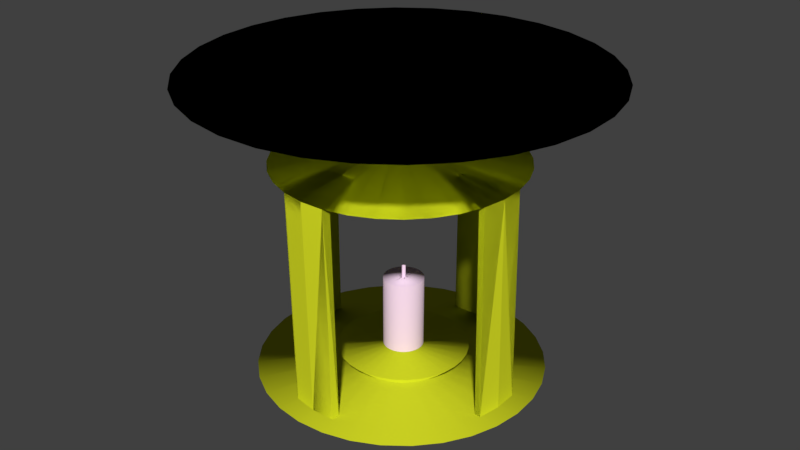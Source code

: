 # Source: ceilinglamp.blend  (saved by Blender 2.77.0; exported with 4.5.12 LTS)
import bpy
from mathutils import Matrix  # noqa: F401  (used for matrix-valued properties, if any)

bpy.ops.wm.read_factory_settings(use_empty=True)
scene = bpy.context.scene
scene.name = 'Scene'

# ---- collections
col_collection_1 = bpy.data.collections.new('Collection 1'); scene.collection.children.link(col_collection_1)

# ---- materials (node trees are filled in below, after node groups)
mat_wood = bpy.data.materials.new('wood')
mat_wood.alpha_threshold = 0.0
mat_wood.use_transparent_shadow = False
mat_wood.diffuse_color = (0.02539, 0.01636, 0.0, 1.0)
mat_wood.roughness = 0.5
mat_wood.specular_intensity = 0.1
mat_gold = bpy.data.materials.new('gold')
mat_gold.alpha_threshold = 0.0
mat_gold.use_transparent_shadow = False
mat_gold.diffuse_color = (0.7461, 0.8, 0.02076, 1.0)
mat_gold.roughness = 0.5
mat_gold.specular_intensity = 0.9
mat_candle = bpy.data.materials.new('candle')
mat_candle.alpha_threshold = 0.0
mat_candle.use_transparent_shadow = False
mat_candle.diffuse_color = (0.9699, 0.7206, 0.9227, 1.0)
mat_candle.roughness = 0.5

# ---- material node trees

# ---- world
world_world = bpy.data.worlds.new('World'); scene.world = world_world
world_world.color = (0.05088, 0.05088, 0.05088)
world_world.use_sun_shadow = False
world_world.sun_shadow_jitter_overblur = 0.0
world_world.cycles.sampling_method = 'MANUAL'

# ---- meshes
me_cylinder = bpy.data.meshes.new('Cylinder')
me_cylinder.from_pydata([(-0.6763, 0.8418, -1.0), (-0.4979, 0.923, -1.0), (-0.307, 0.9679, -1.0), (-0.1111, 0.9746, -1.0), (0.08236, 0.9431, -1.0), (0.266, 0.8743, -1.0), (0.4326, 0.7711, -1.0), (0.5759, 0.6374, -1.0), (0.7716, 0.2998, -1.0), (0.8165, 0.109, -1.0), (0.8233, -0.08692, -1.0), (0.7917, -0.2804, -1.0), (0.723, -0.464, -1.0), (0.6198, -0.6306, -1.0), (0.486, -0.774, -1.0), (0.3269, -0.8884, -1.0), (0.1485, -0.9697, -1.0), (-0.04238, -1.015, -1.0), (-0.2383, -1.021, -1.0), (-0.4318, -0.9897, -1.0), (-0.6154, -0.921, -1.0), (-0.782, -0.8178, -1.0), (-0.9253, -0.684, -1.0), (-1.121, -0.3465, -1.0), (-1.166, -0.1557, -1.0), (-1.173, 0.04026, -1.0), (-1.141, 0.2337, -1.0), (-1.072, 0.4173, -1.0), (-0.9692, 0.584, -1.0), (-0.8354, 0.7273, -1.0), (-3.821, 6.266, -1.249), (-2.524, 6.857, -1.249), (-1.137, 7.183, -1.249), (0.2876, 7.232, -1.249), (1.694, 7.003, -1.249), (3.029, 6.503, -1.249), (4.241, 5.753, -1.249), (5.283, 4.78, -1.249), (6.706, 2.326, -1.249), (7.032, 0.9387, -1.249), (7.081, -0.4857, -1.249), (6.851, -1.892, -1.249), (6.352, -3.227, -1.249), (5.601, -4.439, -1.249), (4.629, -5.481, -1.249), (3.472, -6.313, -1.249), (2.175, -6.904, -1.249), (0.7873, -7.23, -1.249), (-0.637, -7.279, -1.249), (-2.044, -7.049, -1.249), (-3.378, -6.55, -1.249), (-4.59, -5.799, -1.249), (-5.632, -4.827, -1.249), (-7.055, -2.373, -1.249), (-7.381, -0.9854, -1.249), (-7.43, 0.439, -1.249), (-7.201, 1.846, -1.249), (-6.701, 3.18, -1.249), (-5.951, 4.392, -1.249), (-4.978, 5.434, -1.249), (0.9382, -1.556, 0.9645), (1.224, -1.335, 0.9647), (1.462, -1.062, 0.965), (1.641, -0.7481, 0.9653), (1.756, -0.4052, 0.9657), (1.802, -0.04642, 0.9661), (1.777, 0.3144, 0.9665), (1.682, 0.6633, 0.9669), (1.521, 0.987, 0.9673), (1.3, 1.273, 0.9677), (1.027, 1.51, 0.968), (0.7128, 1.69, 0.9683), (0.3699, 1.805, 0.9685), (0.01115, 1.851, 0.9687), (-0.3496, 1.826, 0.9687), (-0.6986, 1.731, 0.9687), (-1.022, 1.57, 0.9686), (-1.308, 1.348, 0.9684), (-1.546, 1.076, 0.9681), (-1.725, 0.7616, 0.9678), (-1.84, 0.4187, 0.9675), (-1.886, 0.06, 0.9671), (-1.861, -0.3008, 0.9666), (-1.766, -0.6497, 0.9662), (-1.605, -0.9735, 0.9658), (-1.384, -1.26, 0.9654), (-1.111, -1.497, 0.9651), (-0.7969, -1.677, 0.9648), (-0.454, -1.791, 0.9646), (-0.09529, -1.837, 0.9645), (0.2655, -1.812, 0.9644), (0.6145, -1.717, 0.9644), (1.205, -1.98, 0.868), (1.569, -1.698, 0.8682), (1.871, -1.351, 0.8685), (2.1, -0.9515, 0.8689), (2.246, -0.515, 0.8694), (2.305, -0.05841, 0.8699), (2.273, 0.4008, 0.8704), (2.152, 0.845, 0.871), (1.947, 1.257, 0.8715), (1.665, 1.621, 0.872), (1.318, 1.923, 0.8724), (0.9182, 2.152, 0.8728), (0.4818, 2.298, 0.873), (0.02516, 2.356, 0.8732), (-0.4341, 2.325, 0.8733), (-0.8782, 2.204, 0.8732), (-1.29, 1.999, 0.8731), (-1.654, 1.717, 0.8729), (-1.957, 1.37, 0.8725), (-2.185, 0.9701, 0.8721), (-2.331, 0.5336, 0.8717), (-2.39, 0.07705, 0.8711), (-2.358, -0.3822, 0.8706), (-2.237, -0.8263, 0.8701), (-2.032, -1.238, 0.8696), (-1.75, -1.602, 0.8691), (-1.403, -1.905, 0.8686), (-1.003, -2.133, 0.8683), (-0.5669, -2.28, 0.868), (-0.1103, -2.338, 0.8678), (0.3489, -2.306, 0.8678), (0.7931, -2.185, 0.8678), (0.3402, -0.6008, 0.8568), (0.452, -0.5143, 0.8569), (0.5447, -0.4078, 0.857), (0.6148, -0.2852, 0.8571), (0.6597, -0.1512, 0.8573), (0.6776, -0.01112, 0.8574), (0.6678, 0.1298, 0.8576), (0.6308, 0.2661, 0.8577), (0.5678, 0.3925, 0.8579), (0.4814, 0.5043, 0.858), (0.3748, 0.597, 0.8582), (0.2522, 0.6671, 0.8583), (0.1183, 0.712, 0.8584), (-0.02186, 0.7299, 0.8584), (-0.1628, 0.7201, 0.8584), (-0.2991, 0.6831, 0.8584), (-0.4255, 0.6201, 0.8584), (-0.5373, 0.5337, 0.8583), (-0.63, 0.4271, 0.8582), (-0.7001, 0.3045, 0.8581), (-0.745, 0.1706, 0.8579), (-0.7629, 0.03044, 0.8578), (-0.7531, -0.1105, 0.8576), (-0.7161, -0.2468, 0.8575), (-0.6531, -0.3732, 0.8573), (-0.5667, -0.485, 0.8572), (-0.4601, -0.5777, 0.857), (-0.3375, -0.6478, 0.8569), (-0.2036, -0.6927, 0.8568), (-0.06344, -0.7106, 0.8568), (0.07748, -0.7008, 0.8568), (0.2138, -0.6637, 0.8568), (0.3373, -0.5862, 0.3038), (0.449, -0.4998, 0.3038), (0.5418, -0.3932, 0.3039), (0.6119, -0.2706, 0.3041), (0.6568, -0.1367, 0.3042), (0.6747, 0.003466, 0.3044), (0.6649, 0.1444, 0.3045), (0.6278, 0.2807, 0.3047), (0.5649, 0.4071, 0.3049), (0.4784, 0.5189, 0.305), (0.3719, 0.6116, 0.3051), (0.2493, 0.6817, 0.3053), (0.1153, 0.7266, 0.3053), (-0.02479, 0.7445, 0.3054), (-0.1657, 0.7347, 0.3054), (-0.302, 0.6976, 0.3054), (-0.4285, 0.6347, 0.3054), (-0.5402, 0.5483, 0.3053), (-0.6329, 0.4417, 0.3052), (-0.7031, 0.3191, 0.3051), (-0.748, 0.1851, 0.3049), (-0.7659, 0.04503, 0.3048), (-0.7561, -0.09589, 0.3046), (-0.719, -0.2322, 0.3044), (-0.656, -0.3586, 0.3043), (-0.5696, -0.4704, 0.3041), (-0.463, -0.5631, 0.304), (-0.3404, -0.6332, 0.3039), (-0.2065, -0.6781, 0.3038), (-0.06637, -0.696, 0.3037), (0.07455, -0.6862, 0.3037), (0.2109, -0.6491, 0.3037), (-0.1258, 0.1521, 0.3047), (-0.1492, 0.134, 0.3047), (-0.1686, 0.1117, 0.3047), (-0.1833, 0.08601, 0.3047), (-0.1927, 0.05795, 0.3046), (-0.1964, 0.0286, 0.3046), (-0.1944, -0.0009135, 0.3046), (-0.1866, -0.02946, 0.3045), (-0.1734, -0.05595, 0.3045), (-0.1553, -0.07935, 0.3045), (-0.133, -0.09877, 0.3044), (-0.1073, -0.1135, 0.3044), (-0.07928, -0.1229, 0.3044), (-0.04993, -0.1266, 0.3044), (-0.02042, -0.1246, 0.3044), (0.008132, -0.1168, 0.3044), (0.03462, -0.1036, 0.3044), (0.05802, -0.08551, 0.3044), (0.07744, -0.06319, 0.3044), (0.09214, -0.03751, 0.3045), (0.1015, -0.009453, 0.3045), (0.1053, 0.0199, 0.3045), (0.1032, 0.04941, 0.3046), (0.09547, 0.07796, 0.3046), (0.08228, 0.1044, 0.3046), (0.06418, 0.1279, 0.3047), (0.04186, 0.1473, 0.3047), (0.01618, 0.162, 0.3047), (-0.01188, 0.1714, 0.3047), (-0.04123, 0.1751, 0.3047), (-0.07074, 0.1731, 0.3047), (-0.09929, 0.1653, 0.3047), (-0.08234, 0.08286, 0.3046), (-0.09307, 0.07456, 0.3046), (-0.102, 0.06433, 0.3046), (-0.1087, 0.05256, 0.3046), (-0.113, 0.0397, 0.3046), (-0.1147, 0.02625, 0.3046), (-0.1138, 0.01272, 0.3046), (-0.1102, -0.0003704, 0.3046), (-0.1042, -0.01251, 0.3045), (-0.09589, -0.02324, 0.3045), (-0.08566, -0.03214, 0.3045), (-0.07389, -0.03888, 0.3045), (-0.06103, -0.04319, 0.3045), (-0.04758, -0.0449, 0.3045), (-0.03405, -0.04396, 0.3045), (-0.02096, -0.0404, 0.3045), (-0.00882, -0.03436, 0.3045), (0.001908, -0.02606, 0.3045), (0.01081, -0.01583, 0.3045), (0.01755, -0.004058, 0.3045), (0.02186, 0.008802, 0.3045), (0.02357, 0.02225, 0.3045), (0.02263, 0.03578, 0.3046), (0.01907, 0.04887, 0.3046), (0.01303, 0.06101, 0.3046), (0.00473, 0.07174, 0.3046), (-0.005501, 0.08064, 0.3046), (-0.01727, 0.08738, 0.3046), (-0.03013, 0.09169, 0.3046), (-0.04359, 0.0934, 0.3046), (-0.05712, 0.09247, 0.3046), (-0.0702, 0.0889, 0.3046), (-0.08285, 0.0854, 0.2083), (-0.09358, 0.0771, 0.2083), (-0.1025, 0.06687, 0.2083), (-0.1092, 0.0551, 0.2083), (-0.1135, 0.04224, 0.2083), (-0.1152, 0.02879, 0.2083), (-0.1143, 0.01526, 0.2082), (-0.1107, 0.00217, 0.2082), (-0.1047, -0.009971, 0.2082), (-0.0964, -0.0207, 0.2082), (-0.08617, -0.0296, 0.2082), (-0.0744, -0.03634, 0.2082), (-0.06154, -0.04065, 0.2082), (-0.04809, -0.04236, 0.2082), (-0.03456, -0.04142, 0.2082), (-0.02147, -0.03786, 0.2082), (-0.009331, -0.03182, 0.2082), (0.001397, -0.02352, 0.2082), (0.0103, -0.01329, 0.2082), (0.01703, -0.001517, 0.2082), (0.02134, 0.01134, 0.2082), (0.02306, 0.0248, 0.2082), (0.02212, 0.03833, 0.2082), (0.01856, 0.05141, 0.2083), (0.01252, 0.06355, 0.2083), (0.004219, 0.07428, 0.2083), (-0.006012, 0.08318, 0.2083), (-0.01778, 0.08992, 0.2083), (-0.03064, 0.09423, 0.2083), (-0.0441, 0.09594, 0.2083), (-0.05763, 0.09501, 0.2083), (-0.07071, 0.09144, 0.2083), (0.3269, -0.8884, -1.0), (0.486, -0.774, -1.0), (0.6198, -0.6306, -1.0), (0.723, -0.464, -1.0), (0.7917, -0.2804, -1.0), (0.8233, -0.08692, -1.0), (0.8165, 0.109, -1.0), (0.7716, 0.2998, -1.0), (0.6904, 0.4782, -1.0), (0.5759, 0.6374, -1.0), (0.4326, 0.7711, -1.0), (0.266, 0.8743, -1.0), (0.08236, 0.9431, -1.0), (-0.1111, 0.9746, -1.0), (-0.307, 0.9679, -1.0), (-0.4979, 0.923, -1.0), (-0.6763, 0.8418, -1.0), (-0.8354, 0.7273, -1.0), (-0.9692, 0.584, -1.0), (-1.072, 0.4173, -1.0), (-1.141, 0.2337, -1.0), (-1.173, 0.04026, -1.0), (-1.166, -0.1557, -1.0), (-1.121, -0.3465, -1.0), (-1.04, -0.5249, -1.0), (-0.9253, -0.684, -1.0), (-0.782, -0.8178, -1.0), (-0.6154, -0.921, -1.0), (-0.4318, -0.9897, -1.0), (-0.2383, -1.021, -1.0), (-0.04238, -1.015, -1.0), (0.1485, -0.9697, -1.0), (3.472, -6.313, -1.249), (4.629, -5.481, -1.249), (5.601, -4.439, -1.249), (6.352, -3.227, -1.249), (6.851, -1.892, -1.249), (7.081, -0.4857, -1.249), (7.032, 0.9387, -1.249), (6.706, 2.326, -1.249), (6.115, 3.623, -1.249), (5.283, 4.78, -1.249), (4.241, 5.753, -1.249), (3.029, 6.503, -1.249), (1.694, 7.003, -1.249), (0.2876, 7.232, -1.249), (-1.137, 7.183, -1.249), (-2.524, 6.857, -1.249), (-3.821, 6.266, -1.249), (-4.978, 5.434, -1.249), (-5.951, 4.392, -1.249), (-6.701, 3.18, -1.249), (-7.201, 1.846, -1.249), (-7.43, 0.439, -1.249), (-7.381, -0.9854, -1.249), (-7.055, -2.373, -1.249), (-6.464, -3.67, -1.249), (-5.632, -4.827, -1.249), (-4.59, -5.799, -1.249), (-3.378, -6.55, -1.249), (-2.044, -7.049, -1.249), (-0.637, -7.279, -1.249), (0.7874, -7.23, -1.249), (2.175, -6.904, -1.249), (-0.6133, 0.7334, -0.7444), (-0.4618, 0.8024, -0.7444), (-0.2998, 0.8405, -0.7444), (-0.1335, 0.8462, -0.7444), (0.03078, 0.8194, -0.7444), (0.1866, 0.7611, -0.7444), (0.3281, 0.6735, -0.7444), (0.4498, 0.5599, -0.7444), (0.6159, 0.2734, -0.7444), (0.654, 0.1114, -0.7444), (0.6598, -0.05496, -0.7444), (0.6329, -0.2192, -0.7444), (0.5746, -0.3751, -0.7444), (0.487, -0.5166, -0.7444), (0.3734, -0.6382, -0.7444), (0.2383, -0.7354, -0.7444), (0.08688, -0.8044, -0.7444), (-0.07512, -0.8424, -0.7444), (-0.2414, -0.8482, -0.7444), (-0.4057, -0.8214, -0.7444), (-0.5615, -0.763, -0.7444), (-0.703, -0.6754, -0.7444), (-0.8247, -0.5619, -0.7444), (-0.9908, -0.2753, -0.7444), (-1.029, -0.1133, -0.7444), (-1.035, 0.05301, -0.7444), (-1.008, 0.2173, -0.7444), (-0.9495, 0.3731, -0.7444), (-0.8619, 0.5146, -0.7444), (-0.7484, 0.6363, -0.7444), (0.2383, -0.7354, -0.7444), (0.3734, -0.6382, -0.7444), (0.487, -0.5166, -0.7444), (0.5746, -0.3751, -0.7444), (0.6329, -0.2192, -0.7444), (0.6598, -0.05496, -0.7444), (0.654, 0.1114, -0.7444), (0.6159, 0.2734, -0.7444), (0.547, 0.4248, -0.7444), (0.4498, 0.5599, -0.7444), (0.3281, 0.6735, -0.7444), (0.1866, 0.7611, -0.7444), (0.03078, 0.8194, -0.7444), (-0.1335, 0.8462, -0.7444), (-0.2998, 0.8405, -0.7444), (-0.4618, 0.8024, -0.7444), (-0.6133, 0.7334, -0.7444), (-0.7484, 0.6363, -0.7444), (-0.8619, 0.5146, -0.7444), (-0.9495, 0.3731, -0.7444), (-1.008, 0.2173, -0.7444), (-1.035, 0.05301, -0.7444), (-1.029, -0.1133, -0.7444), (-0.9908, -0.2753, -0.7444), (-0.9219, -0.4268, -0.7444), (-0.8247, -0.5619, -0.7444), (-0.703, -0.6754, -0.7444), (-0.5615, -0.763, -0.7444), (-0.4057, -0.8214, -0.7444), (-0.2414, -0.8482, -0.7444), (-0.07512, -0.8424, -0.7444), (0.08688, -0.8044, -0.7444), (-2.406, 3.826, -0.6124), (-1.619, 4.185, -0.6124), (-0.7777, 4.383, -0.6124), (0.08645, 4.412, -0.6124), (0.9398, 4.273, -0.6124), (1.75, 3.97, -0.6124), (2.485, 3.515, -0.6124), (3.117, 2.925, -0.6124), (3.98, 1.436, -0.6124), (4.178, 0.5942, -0.6124), (4.208, -0.2699, -0.6124), (4.068, -1.123, -0.6124), (3.765, -1.933, -0.6124), (3.31, -2.668, -0.6124), (2.72, -3.3, -0.6124), (2.018, -3.805, -0.6124), (1.231, -4.164, -0.6124), (0.3896, -4.361, -0.6124), (-0.4745, -4.391, -0.6124), (-1.328, -4.252, -0.6124), (-2.138, -3.949, -0.6124), (-2.873, -3.494, -0.6124), (-3.505, -2.904, -0.6124), (-4.368, -1.415, -0.6124), (-4.566, -0.5731, -0.6124), (-4.596, 0.2911, -0.6124), (-4.457, 1.144, -0.6124), (-4.153, 1.954, -0.6124), (-3.698, 2.689, -0.6124), (-3.108, 3.321, -0.6124), (2.018, -3.805, -0.6124), (2.72, -3.3, -0.6124), (3.31, -2.668, -0.6124), (3.765, -1.933, -0.6124), (4.068, -1.123, -0.6124), (4.208, -0.2699, -0.6124), (4.178, 0.5942, -0.6124), (3.98, 1.436, -0.6124), (3.622, 2.223, -0.6124), (3.117, 2.925, -0.6124), (2.485, 3.515, -0.6124), (1.75, 3.97, -0.6124), (0.9398, 4.273, -0.6124), (0.08645, 4.412, -0.6124), (-0.7777, 4.383, -0.6124), (-1.619, 4.185, -0.6124), (-2.406, 3.826, -0.6124), (-3.108, 3.321, -0.6124), (-3.698, 2.689, -0.6124), (-4.153, 1.954, -0.6124), (-4.457, 1.144, -0.6124), (-4.596, 0.2911, -0.6124), (-4.566, -0.5731, -0.6124), (-4.368, -1.415, -0.6124), (-4.01, -2.202, -0.6124), (-3.505, -2.904, -0.6124), (-2.873, -3.494, -0.6124), (-2.138, -3.949, -0.6124), (-1.328, -4.252, -0.6124), (-0.4745, -4.391, -0.6124), (0.3896, -4.361, -0.6124), (1.231, -4.164, -0.6124), (0.3896, -4.361, -0.6124), (-1.328, -4.252, -0.6124), (-1.328, -4.252, -0.6124), (0.3896, -4.361, -0.6124), (0.4779, -4.31, 1.017), (-0.3862, -4.34, 1.017), (-1.24, -4.201, 1.017), (-1.24, -4.201, 1.017), (-0.3862, -4.34, 1.017), (0.478, -4.31, 1.017), (4.268, 0.6514, 1.013), (4.298, -0.2127, 1.013), (4.159, -1.066, 1.013), (4.159, -1.066, 1.013), (4.298, -0.2127, 1.013), (4.268, 0.6514, 1.013), (-0.7777, 4.383, 1.017), (0.08645, 4.412, 1.017), (0.9398, 4.273, 1.017), (0.9398, 4.273, 1.017), (0.08645, 4.412, 1.017), (-0.7777, 4.383, 1.017), (-4.566, -0.5731, 1.01), (-4.596, 0.2911, 1.01), (-4.457, 1.144, 1.01), (-4.457, 1.144, 1.01), (-4.596, 0.2911, 1.01), (-4.566, -0.5731, 1.01), (2.536, -4.27, 1.019), (3.34, -3.648, 1.019), (4.007, -2.882, 1.02), (4.512, -2.0, 1.021), (4.834, -1.036, 1.022), (4.963, -0.02835, 1.023), (4.893, 0.9853, 1.024), (4.626, 1.966, 1.026), (4.173, 2.875, 1.027), (3.551, 3.679, 1.028), (2.785, 4.346, 1.029), (1.903, 4.851, 1.03), (0.9396, 5.173, 1.03), (-0.0683, 5.302, 1.031), (-1.082, 5.232, 1.031), (-2.062, 4.965, 1.031), (-2.972, 4.512, 1.03), (-3.776, 3.89, 1.03), (-4.443, 3.124, 1.029), (-4.947, 2.242, 1.028), (-5.27, 1.279, 1.027), (-5.399, 0.2706, 1.026), (-5.328, -0.743, 1.025), (-5.062, -1.723, 1.024), (-4.609, -2.633, 1.022), (-3.987, -3.437, 1.021), (-3.221, -4.104, 1.02), (-2.339, -4.608, 1.02), (-1.375, -4.931, 1.019), (-0.3673, -5.06, 1.019), (0.6463, -4.989, 1.019), (1.627, -4.723, 1.019), (3.957, 0.6127, -0.6161), (3.987, -0.256, -0.6161), (3.847, -1.114, -0.6161), (3.847, -1.114, -0.6161), (3.987, -0.256, -0.6161), (3.957, 0.6127, -0.6161), (4.048, 0.6702, 1.018), (4.078, -0.1985, 1.018), (3.938, -1.056, 1.018), (3.938, -1.056, 1.018), (4.078, -0.1985, 1.018), (4.048, 0.6702, 1.018), (0.4156, -4.055, -0.6171), (-0.4552, -4.085, -0.6171), (-1.315, -3.945, -0.6171), (-1.315, -3.945, -0.6171), (-0.4552, -4.085, -0.6171), (0.4156, -4.055, -0.6171), (0.5046, -4.017, 1.015), (-0.3662, -4.047, 1.015), (-1.226, -3.907, 1.015), (-1.226, -3.907, 1.015), (-0.3662, -4.047, 1.015), (0.5046, -4.017, 1.015), (-4.22, -0.5951, -0.6124), (-4.25, 0.269, -0.6124), (-4.111, 1.122, -0.6124), (-4.111, 1.122, -0.6124), (-4.25, 0.269, -0.6124), (-4.22, -0.5951, -0.6124), (-4.22, -0.5951, 1.01), (-4.25, 0.269, 1.01), (-4.111, 1.122, 1.01), (-4.111, 1.122, 1.01), (-4.25, 0.269, 1.01), (-4.22, -0.5951, 1.01), (-0.7962, 4.092, -0.6124), (0.06795, 4.122, -0.6124), (0.9213, 3.983, -0.6124), (0.9213, 3.983, -0.6124), (0.06795, 4.122, -0.6124), (-0.7962, 4.092, -0.6124), (-0.7962, 4.092, 1.017), (0.06795, 4.122, 1.017), (0.9213, 3.983, 1.017), (0.9213, 3.983, 1.017), (0.06795, 4.122, 1.017), (-0.7962, 4.092, 1.017)], [], [(308, 23, 53, 340), (30, 31, 32, 33, 34, 35, 36, 37, 324, 38, 39, 40, 41, 42, 43, 44, 45, 46, 47, 48, 49, 50, 51, 52, 340, 53, 54, 55, 56, 57, 58, 59), (2, 3, 33, 32), (10, 11, 41, 40), (19, 20, 50, 49), (27, 28, 58, 57), (7, 292, 324, 37), (15, 16, 46, 45), (23, 24, 54, 53), (3, 4, 34, 33), (11, 12, 42, 41), (20, 21, 51, 50), (28, 29, 59, 58), (292, 8, 38, 324), (16, 17, 47, 46), (24, 25, 55, 54), (4, 5, 35, 34), (12, 13, 43, 42), (21, 22, 52, 51), (0, 1, 31, 30), (29, 0, 30, 59), (8, 9, 39, 38), (17, 18, 48, 47), (25, 26, 56, 55), (5, 6, 36, 35), (13, 14, 44, 43), (22, 308, 340, 52), (1, 2, 32, 31), (9, 10, 40, 39), (18, 19, 49, 48), (26, 27, 57, 56), (6, 7, 37, 36), (14, 15, 45, 44), (78, 77, 109, 110), (113, 112, 144, 145), (65, 64, 96, 97), (60, 91, 123, 92), (79, 78, 110, 111), (66, 65, 97, 98), (80, 79, 111, 112), (67, 66, 98, 99), (81, 80, 112, 113), (68, 67, 99, 100), (82, 81, 113, 114), (69, 68, 100, 101), (83, 82, 114, 115), (70, 69, 101, 102), (84, 83, 115, 116), (71, 70, 102, 103), (85, 84, 116, 117), (72, 71, 103, 104), (86, 85, 117, 118), (73, 72, 104, 105), (87, 86, 118, 119), (74, 73, 105, 106), (61, 60, 92, 93), (88, 87, 119, 120), (75, 74, 106, 107), (62, 61, 93, 94), (89, 88, 120, 121), (76, 75, 107, 108), (63, 62, 94, 95), (90, 89, 121, 122), (77, 76, 108, 109), (64, 63, 95, 96), (91, 90, 122, 123), (148, 147, 179, 180), (100, 99, 131, 132), (114, 113, 145, 146), (101, 100, 132, 133), (115, 114, 146, 147), (102, 101, 133, 134), (116, 115, 147, 148), (103, 102, 134, 135), (117, 116, 148, 149), (104, 103, 135, 136), (118, 117, 149, 150), (105, 104, 136, 137), (119, 118, 150, 151), (106, 105, 137, 138), (93, 92, 124, 125), (120, 119, 151, 152), (107, 106, 138, 139), (94, 93, 125, 126), (121, 120, 152, 153), (108, 107, 139, 140), (95, 94, 126, 127), (122, 121, 153, 154), (109, 108, 140, 141), (96, 95, 127, 128), (123, 122, 154, 155), (110, 109, 141, 142), (97, 96, 128, 129), (92, 123, 155, 124), (111, 110, 142, 143), (98, 97, 129, 130), (112, 111, 143, 144), (99, 98, 130, 131), (183, 182, 214, 215), (135, 134, 166, 167), (149, 148, 180, 181), (136, 135, 167, 168), (150, 149, 181, 182), (137, 136, 168, 169), (151, 150, 182, 183), (138, 137, 169, 170), (125, 124, 156, 157), (152, 151, 183, 184), (139, 138, 170, 171), (126, 125, 157, 158), (153, 152, 184, 185), (140, 139, 171, 172), (127, 126, 158, 159), (154, 153, 185, 186), (141, 140, 172, 173), (128, 127, 159, 160), (155, 154, 186, 187), (142, 141, 173, 174), (129, 128, 160, 161), (124, 155, 187, 156), (143, 142, 174, 175), (130, 129, 161, 162), (144, 143, 175, 176), (131, 130, 162, 163), (145, 144, 176, 177), (132, 131, 163, 164), (146, 145, 177, 178), (133, 132, 164, 165), (147, 146, 178, 179), (134, 133, 165, 166), (191, 190, 222, 223), (170, 169, 201, 202), (157, 156, 188, 189), (184, 183, 215, 216), (171, 170, 202, 203), (158, 157, 189, 190), (185, 184, 216, 217), (172, 171, 203, 204), (159, 158, 190, 191), (186, 185, 217, 218), (173, 172, 204, 205), (160, 159, 191, 192), (187, 186, 218, 219), (174, 173, 205, 206), (161, 160, 192, 193), (156, 187, 219, 188), (175, 174, 206, 207), (162, 161, 193, 194), (176, 175, 207, 208), (163, 162, 194, 195), (177, 176, 208, 209), (164, 163, 195, 196), (178, 177, 209, 210), (165, 164, 196, 197), (179, 178, 210, 211), (166, 165, 197, 198), (180, 179, 211, 212), (167, 166, 198, 199), (181, 180, 212, 213), (168, 167, 199, 200), (182, 181, 213, 214), (169, 168, 200, 201), (226, 225, 257, 258), (218, 217, 249, 250), (205, 204, 236, 237), (192, 191, 223, 224), (219, 218, 250, 251), (206, 205, 237, 238), (193, 192, 224, 225), (188, 219, 251, 220), (207, 206, 238, 239), (194, 193, 225, 226), (208, 207, 239, 240), (195, 194, 226, 227), (209, 208, 240, 241), (196, 195, 227, 228), (210, 209, 241, 242), (197, 196, 228, 229), (211, 210, 242, 243), (198, 197, 229, 230), (212, 211, 243, 244), (199, 198, 230, 231), (213, 212, 244, 245), (200, 199, 231, 232), (214, 213, 245, 246), (201, 200, 232, 233), (215, 214, 246, 247), (202, 201, 233, 234), (189, 188, 220, 221), (216, 215, 247, 248), (203, 202, 234, 235), (190, 189, 221, 222), (217, 216, 248, 249), (204, 203, 235, 236), (253, 252, 283, 282, 281, 280, 279, 278, 277, 276, 275, 274, 273, 272, 271, 270, 269, 268, 267, 266, 265, 264, 263, 262, 261, 260, 259, 258, 257, 256, 255, 254), (240, 239, 271, 272), (227, 226, 258, 259), (241, 240, 272, 273), (228, 227, 259, 260), (242, 241, 273, 274), (229, 228, 260, 261), (243, 242, 274, 275), (230, 229, 261, 262), (244, 243, 275, 276), (231, 230, 262, 263), (245, 244, 276, 277), (232, 231, 263, 264), (246, 245, 277, 278), (233, 232, 264, 265), (247, 246, 278, 279), (234, 233, 265, 266), (221, 220, 252, 253), (248, 247, 279, 280), (235, 234, 266, 267), (222, 221, 253, 254), (249, 248, 280, 281), (236, 235, 267, 268), (223, 222, 254, 255), (250, 249, 281, 282), (237, 236, 268, 269), (224, 223, 255, 256), (251, 250, 282, 283), (238, 237, 269, 270), (225, 224, 256, 257), (220, 251, 283, 252), (239, 238, 270, 271), (308, 340, 341, 309), (316, 347, 346, 345, 344, 343, 342, 341, 340, 339, 338, 337, 336, 335, 334, 333, 332, 331, 330, 329, 328, 327, 326, 325, 324, 323, 322, 321, 320, 319, 318, 317), (286, 318, 319, 287), (295, 327, 328, 296), (304, 336, 337, 305), (313, 345, 346, 314), (291, 323, 324, 292), (300, 332, 333, 301), (309, 341, 342, 310), (287, 319, 320, 288), (296, 328, 329, 297), (305, 337, 338, 306), (314, 346, 347, 315), (292, 324, 325, 293), (301, 333, 334, 302), (310, 342, 343, 311), (288, 320, 321, 289), (297, 329, 330, 298), (306, 338, 339, 307), (284, 316, 317, 285), (315, 347, 316, 284), (293, 325, 326, 294), (302, 334, 335, 303), (311, 343, 344, 312), (289, 321, 322, 290), (298, 330, 331, 299), (307, 339, 340, 308), (285, 317, 318, 286), (294, 326, 327, 295), (303, 335, 336, 304), (312, 344, 345, 313), (290, 322, 323, 291), (299, 331, 332, 300), (291, 292, 386, 385), (22, 21, 369, 370), (292, 293, 387, 386), (308, 22, 370, 402), (293, 294, 388, 387), (23, 308, 402, 371), (294, 295, 389, 388), (24, 23, 371, 372), (295, 296, 390, 389), (25, 24, 372, 373), (296, 297, 391, 390), (1, 0, 348, 349), (26, 25, 373, 374), (297, 298, 392, 391), (2, 1, 349, 350), (27, 26, 374, 375), (3, 2, 350, 351), (298, 299, 393, 392), (28, 27, 375, 376), (299, 300, 394, 393), (4, 3, 351, 352), (29, 28, 376, 377), (300, 301, 395, 394), (5, 4, 352, 353), (0, 29, 377, 348), (301, 302, 396, 395), (6, 5, 353, 354), (302, 303, 397, 396), (7, 6, 354, 355), (303, 304, 398, 397), (292, 7, 355, 386), (304, 305, 399, 398), (8, 292, 386, 356), (305, 306, 400, 399), (9, 8, 356, 357), (306, 307, 401, 400), (10, 9, 357, 358), (307, 308, 402, 401), (11, 10, 358, 359), (308, 309, 403, 402), (12, 11, 359, 360), (309, 310, 404, 403), (13, 12, 360, 361), (310, 311, 405, 404), (14, 13, 361, 362), (284, 285, 379, 378), (311, 312, 406, 405), (15, 14, 362, 363), (285, 286, 380, 379), (312, 313, 407, 406), (16, 15, 363, 364), (286, 287, 381, 380), (313, 314, 408, 407), (17, 16, 364, 365), (287, 288, 382, 381), (314, 315, 409, 408), (18, 17, 365, 366), (288, 289, 383, 382), (315, 284, 378, 409), (19, 18, 366, 367), (289, 290, 384, 383), (20, 19, 367, 368), (290, 291, 385, 384), (21, 20, 368, 369), (390, 391, 453, 452), (366, 365, 427, 428), (391, 392, 454, 453), (367, 366, 428, 429), (392, 393, 455, 454), (368, 367, 429, 430), (393, 394, 456, 455), (369, 368, 430, 431), (394, 395, 457, 456), (370, 369, 431, 432), (395, 396, 458, 457), (402, 370, 432, 464), (396, 397, 459, 458), (371, 402, 464, 433), (397, 398, 460, 459), (372, 371, 433, 434), (398, 399, 461, 460), (373, 372, 434, 435), (349, 348, 410, 411), (399, 400, 462, 461), (374, 373, 435, 436), (350, 349, 411, 412), (400, 401, 463, 462), (375, 374, 436, 437), (351, 350, 412, 413), (401, 402, 464, 463), (376, 375, 437, 438), (352, 351, 413, 414), (402, 403, 465, 464), (377, 376, 438, 439), (353, 352, 414, 415), (403, 404, 466, 465), (348, 377, 439, 410), (354, 353, 415, 416), (404, 405, 467, 466), (378, 379, 441, 440), (355, 354, 416, 417), (405, 406, 468, 467), (379, 380, 442, 441), (386, 355, 417, 448), (406, 407, 469, 468), (380, 381, 443, 442), (356, 386, 448, 418), (407, 408, 470, 469), (381, 382, 444, 443), (357, 356, 418, 419), (408, 409, 471, 470), (382, 383, 445, 444), (358, 357, 419, 420), (409, 378, 440, 471), (383, 384, 446, 445), (359, 358, 420, 421), (384, 385, 447, 446), (360, 359, 421, 422), (385, 386, 448, 447), (361, 360, 422, 423), (386, 387, 449, 448), (362, 361, 423, 424), (387, 388, 450, 449), (363, 362, 424, 425), (388, 389, 451, 450), (364, 363, 425, 426), (389, 390, 452, 451), (365, 364, 426, 427), (480, 479, 553, 554), (478, 473, 546, 552), (477, 478, 552, 551), (475, 481, 555, 549), (476, 477, 551, 550), (482, 483, 539, 538), (445, 446, 537, 536, 535, 444), (453, 454, 573, 572, 571, 452), (487, 486, 542, 543), (548, 547, 474, 468, 469, 470, 475, 549), (490, 414, 570, 576), (489, 490, 576, 575), (412, 488, 574, 568), (498, 497, 565, 566, 567, 499), (560, 561, 567, 566, 565, 559), (496, 436, 558, 564), (557, 556, 562, 563, 564, 558), (125, 126, 127, 128, 129, 130, 131, 132, 133, 134, 135, 136, 137, 138, 139, 140, 141, 142, 143, 144, 145, 146, 147, 148, 149, 150, 151, 152, 153, 154, 155, 124), (73, 74, 514, 513), (60, 61, 501, 500), (87, 88, 528, 527), (74, 75, 515, 514), (61, 62, 502, 501), (88, 89, 529, 528), (75, 76, 516, 515), (62, 63, 503, 502), (89, 90, 530, 529), (76, 77, 517, 516), (63, 64, 504, 503), (90, 91, 531, 530), (77, 78, 518, 517), (64, 65, 505, 504), (91, 60, 500, 531), (78, 79, 519, 518), (65, 66, 506, 505), (79, 80, 520, 519), (66, 67, 507, 506), (80, 81, 521, 520), (67, 68, 508, 507), (81, 82, 522, 521), (68, 69, 509, 508), (82, 83, 523, 522), (69, 70, 510, 509), (83, 84, 524, 523), (70, 71, 511, 510), (84, 85, 525, 524), (71, 72, 512, 511), (85, 86, 526, 525), (72, 73, 513, 512), (86, 87, 527, 526), (501, 502, 503, 504, 505, 506, 507, 508, 509, 510, 511, 512, 513, 514, 515, 516, 517, 518, 519, 520, 521, 522, 523, 524, 525, 526, 527, 528, 529, 530, 531, 500), (536, 537, 543, 542), (534, 533, 539, 540), (535, 536, 542, 541), (533, 532, 538, 539), (484, 421, 534, 540), (446, 487, 543, 537), (483, 484, 540, 539), (485, 444, 535, 541), (486, 485, 541, 542), (419, 482, 538, 532), (547, 548, 554, 553), (545, 544, 550, 551), (548, 549, 555, 554), (546, 545, 551, 552), (481, 480, 554, 555), (479, 474, 547, 553), (420, 419, 532, 533, 534, 421), (472, 476, 550, 544), (460, 461, 462, 561, 560, 559), (482, 419, 420, 421, 484, 483), (444, 485, 486, 487, 446, 445), (472, 427, 428, 429, 473, 478, 477, 476), (468, 474, 479, 480, 481, 475, 470, 469), (434, 494, 562, 556), (435, 434, 556, 557, 558, 436), (497, 460, 559, 565), (462, 499, 567, 561), (413, 412, 568, 569, 570, 414), (495, 496, 564, 563, 562, 494), (494, 434, 435, 436, 496, 495), (460, 497, 498, 499, 462, 461), (569, 568, 574, 575), (571, 572, 578, 577), (570, 569, 575, 576), (572, 573, 579, 578), (492, 491, 577, 578), (454, 493, 579, 573), (466, 430, 467, 429, 473, 468, 474, 428, 469, 427, 472, 475, 470, 426, 471, 425, 440, 423, 442, 443, 422, 421, 444, 445, 420, 446, 419, 447, 418, 448, 449, 417, 450, 416, 415, 451, 414, 452, 413, 453, 412, 454, 411, 455, 410, 456, 439, 457, 438, 458, 437, 459, 436, 460, 435, 461, 434, 462, 433, 463, 464, 432, 465, 431), (493, 492, 578, 579), (488, 489, 575, 574), (491, 452, 571, 577), (488, 412, 413, 414, 490, 489), (452, 491, 492, 493, 454, 453), (427, 472, 544, 545, 546, 473, 429, 428)])
me_cylinder.polygons.foreach_set('use_smooth', [1, 1, 1, 1, 1, 1, 1, 1, 1, 1, 1, 1, 1, 1, 1, 1, 1, 1, 1, 1, 1, 1, 1, 1, 1, 1, 1, 1, 1, 1, 1, 1, 1, 1, 1, 1, 1, 1, 1, 1, 1, 1, 1, 1, 1, 1, 1, 1, 1, 1, 1, 1, 1, 1, 1, 1, 1, 1, 1, 1, 1, 1, 1, 1, 1, 1, 1, 1, 1, 1, 1, 1, 1, 1, 1, 1, 1, 1, 1, 1, 1, 1, 1, 1, 1, 1, 1, 1, 1, 1, 1, 1, 1, 1, 1, 1, 1, 1, 1, 1, 1, 1, 1, 1, 1, 1, 1, 1, 1, 1, 1, 1, 1, 1, 1, 1, 1, 1, 1, 1, 1, 1, 1, 1, 1, 1, 1, 1, 1, 1, 1, 1, 1, 1, 1, 1, 1, 1, 1, 1, 1, 1, 1, 1, 1, 1, 1, 1, 1, 1, 1, 1, 1, 1, 1, 1, 1, 1, 1, 1, 1, 1, 1, 1, 1, 1, 1, 1, 1, 1, 1, 1, 1, 1, 1, 1, 1, 1, 1, 1, 1, 1, 1, 1, 1, 1, 1, 1, 1, 1, 1, 1, 1, 1, 1, 1, 1, 1, 1, 1, 1, 1, 1, 1, 1, 1, 1, 1, 1, 1, 1, 1, 1, 1, 1, 1, 1, 1, 1, 1, 1, 1, 1, 1, 1, 1, 1, 1, 1, 1, 1, 1, 1, 1, 1, 1, 1, 1, 1, 1, 1, 1, 1, 1, 1, 1, 1, 1, 1, 1, 1, 1, 1, 1, 1, 1, 1, 1, 1, 1, 1, 1, 1, 1, 1, 1, 1, 1, 1, 1, 1, 1, 1, 1, 1, 1, 1, 1, 1, 1, 1, 1, 1, 1, 1, 1, 1, 1, 1, 1, 1, 1, 1, 1, 1, 1, 1, 1, 1, 1, 1, 1, 1, 1, 1, 1, 1, 1, 1, 1, 1, 1, 1, 1, 1, 1, 1, 1, 1, 1, 1, 1, 1, 1, 1, 1, 1, 1, 1, 1, 1, 1, 1, 1, 1, 1, 1, 1, 1, 1, 1, 1, 1, 1, 1, 1, 1, 1, 1, 1, 1, 1, 1, 1, 1, 1, 1, 1, 1, 1, 1, 1, 1, 1, 1, 1, 1, 1, 1, 1, 1, 1, 1, 1, 1, 1, 1, 1, 1, 1, 1, 1, 1, 1, 1, 1, 1, 0, 0, 0, 0, 0, 0, 1, 1, 0, 1, 0, 0, 0, 0, 1, 0, 1, 0, 1, 1, 1, 1, 1, 1, 1, 1, 1, 1, 1, 1, 1, 1, 1, 1, 1, 1, 1, 1, 1, 1, 1, 1, 1, 1, 1, 1, 1, 1, 1, 1, 1, 1, 1, 1, 1, 0, 0, 0, 0, 0, 0, 1, 1, 1, 1, 0, 0, 1, 0, 1, 0, 0, 0, 0, 0, 1, 0, 0, 1, 0, 0, 0, 1, 1, 1, 1, 0, 0, 1, 0, 0, 0, 0, 0, 0])
me_cylinder.polygons.foreach_set('material_index', [1, 1, 1, 1, 1, 1, 1, 1, 1, 1, 1, 1, 1, 1, 1, 1, 1, 1, 1, 1, 1, 1, 1, 1, 1, 1, 1, 1, 1, 1, 1, 1, 1, 1, 1, 1, 1, 1, 1, 1, 1, 1, 1, 1, 1, 1, 1, 1, 1, 1, 1, 1, 1, 1, 1, 1, 1, 1, 1, 1, 1, 1, 1, 1, 1, 1, 2, 1, 1, 1, 1, 1, 1, 1, 1, 1, 1, 1, 1, 1, 1, 1, 1, 1, 1, 1, 1, 1, 1, 1, 1, 1, 1, 1, 1, 1, 1, 1, 2, 2, 2, 2, 2, 2, 2, 2, 2, 2, 2, 2, 2, 2, 2, 2, 2, 2, 2, 2, 2, 2, 2, 2, 2, 2, 2, 2, 2, 2, 2, 2, 2, 2, 2, 2, 2, 2, 2, 2, 2, 2, 2, 2, 2, 2, 2, 2, 2, 2, 2, 2, 2, 2, 2, 2, 2, 2, 2, 2, 2, 2, 2, 2, 2, 2, 2, 2, 2, 2, 2, 2, 2, 2, 2, 2, 2, 2, 2, 2, 2, 2, 2, 2, 2, 2, 2, 2, 2, 2, 2, 2, 2, 2, 2, 2, 2, 2, 2, 2, 2, 2, 2, 2, 2, 2, 2, 2, 2, 2, 2, 2, 2, 2, 2, 2, 2, 2, 2, 2, 2, 2, 2, 2, 2, 2, 2, 2, 1, 1, 1, 1, 1, 1, 1, 1, 1, 1, 1, 1, 1, 1, 1, 1, 1, 1, 1, 1, 1, 1, 1, 1, 1, 1, 1, 1, 1, 1, 1, 1, 1, 1, 1, 1, 1, 1, 1, 1, 1, 1, 1, 1, 1, 1, 1, 1, 1, 1, 1, 1, 1, 1, 1, 1, 1, 1, 1, 1, 1, 1, 1, 1, 1, 1, 1, 1, 1, 1, 1, 1, 1, 1, 1, 1, 1, 1, 1, 1, 1, 1, 1, 1, 1, 1, 1, 1, 1, 1, 1, 1, 1, 1, 1, 1, 1, 1, 1, 1, 1, 1, 1, 1, 1, 1, 1, 1, 1, 1, 1, 1, 1, 1, 1, 1, 1, 1, 1, 1, 1, 1, 1, 1, 1, 1, 1, 1, 1, 1, 1, 1, 1, 1, 1, 1, 1, 1, 1, 1, 1, 1, 1, 1, 1, 1, 1, 1, 1, 1, 1, 1, 1, 1, 1, 1, 1, 1, 1, 1, 1, 1, 1, 1, 1, 1, 1, 1, 1, 1, 1, 1, 1, 1, 1, 1, 1, 1, 0, 1, 1, 1, 1, 1, 1, 1, 1, 1, 1, 1, 1, 1, 1, 1, 1, 1, 1, 1, 1, 1, 1, 1, 1, 1, 1, 1, 1, 1, 1, 1, 1, 1, 1, 1, 1, 1, 1, 1, 1, 1, 1, 1, 1, 1, 1, 1, 1, 1, 1, 1, 1, 1, 1, 1, 1, 1, 1, 1, 1, 1, 1, 1, 1, 1, 1, 1, 1, 1, 1, 1, 1, 1, 1, 1, 1, 1])
_uv = me_cylinder.uv_layers.new(name='UVMap')
_uv.uv.foreach_set('vector', [0.3513, 0.1868, 0.3519, 0.1917, 0.2501, 0.2381, 0.2454, 0.2025, 0.06459, 0.02098, 0.08692, 0.007083, 0.1106, 0.0, 0.1348, 2.429e-08, 0.1585, 0.007083, 0.1808, 0.02098, 0.2009, 0.04115, 0.218, 0.06682, 0.2315, 0.097, 0.2407, 0.1305, 0.2454, 0.1662, 0.2454, 0.2025, 0.2407, 0.2381, 0.2315, 0.2716, 0.218, 0.3018, 0.2009, 0.3275, 0.1808, 0.3476, 0.1585, 0.3615, 0.1348, 0.3686, 0.1106, 0.3686, 0.08692, 0.3615, 0.06458, 0.3476, 0.04449, 0.3275, 0.02739, 0.3018, 0.01397, 0.2716, 0.004716, 0.2381, 0.0, 0.2025, 1.617e-08, 0.1662, 0.004716, 0.1305, 0.01397, 0.097, 0.0274, 0.06682, 0.04449, 0.04115, 0.3761, 0.2068, 0.3789, 0.204, 0.4464, 0.3275, 0.4263, 0.3476, 0.3812, 0.1681, 0.3789, 0.1646, 0.4464, 0.04115, 0.4634, 0.06682, 0.355, 0.1681, 0.3532, 0.1723, 0.2594, 0.097, 0.2728, 0.06682, 0.3601, 0.2068, 0.3632, 0.2087, 0.3323, 0.3615, 0.31, 0.3476, 0.385, 0.1868, 0.385, 0.1818, 0.4908, 0.1662, 0.4908, 0.2025, 0.3665, 0.159, 0.3632, 0.1599, 0.3323, 0.007083, 0.356, 0.0, 0.3519, 0.1917, 0.3532, 0.1963, 0.2594, 0.2716, 0.2501, 0.2381, 0.3789, 0.204, 0.3812, 0.2005, 0.4634, 0.3018, 0.4464, 0.3275, 0.3789, 0.1646, 0.3761, 0.1618, 0.4263, 0.02098, 0.4464, 0.04115, 0.3532, 0.1723, 0.3519, 0.1769, 0.2501, 0.1305, 0.2594, 0.097, 0.3632, 0.2087, 0.3665, 0.2097, 0.356, 0.3686, 0.3323, 0.3615, 0.385, 0.1818, 0.3844, 0.1769, 0.4861, 0.1305, 0.4908, 0.1662, 0.3632, 0.1599, 0.3601, 0.1618, 0.31, 0.02098, 0.3323, 0.007083, 0.3532, 0.1963, 0.355, 0.2005, 0.2728, 0.3018, 0.2594, 0.2716, 0.3812, 0.2005, 0.3831, 0.1963, 0.4769, 0.2716, 0.4634, 0.3018, 0.3761, 0.1618, 0.3731, 0.1599, 0.4039, 0.007083, 0.4263, 0.02098, 0.3519, 0.1769, 0.3513, 0.1818, 0.2454, 0.1662, 0.2501, 0.1305, 0.3698, 0.2097, 0.3731, 0.2087, 0.4039, 0.3615, 0.3802, 0.3686, 0.3665, 0.2097, 0.3698, 0.2097, 0.3802, 0.3686, 0.356, 0.3686, 0.3844, 0.1769, 0.3831, 0.1723, 0.4769, 0.097, 0.4861, 0.1305, 0.3601, 0.1618, 0.3574, 0.1646, 0.2899, 0.04115, 0.31, 0.02098, 0.355, 0.2005, 0.3574, 0.204, 0.2899, 0.3275, 0.2728, 0.3018, 0.3831, 0.1963, 0.3844, 0.1917, 0.4861, 0.2381, 0.4769, 0.2716, 0.3731, 0.1599, 0.3698, 0.159, 0.3802, 0.0, 0.4039, 0.007083, 0.3513, 0.1818, 0.3513, 0.1868, 0.2454, 0.2025, 0.2454, 0.1662, 0.3731, 0.2087, 0.3761, 0.2068, 0.4263, 0.3476, 0.4039, 0.3615, 0.3831, 0.1723, 0.3812, 0.1681, 0.4634, 0.06682, 0.4769, 0.097, 0.3574, 0.1646, 0.355, 0.1681, 0.2728, 0.06682, 0.2899, 0.04115, 0.3574, 0.204, 0.3601, 0.2068, 0.31, 0.3476, 0.2899, 0.3275, 0.3844, 0.1917, 0.385, 0.1868, 0.4908, 0.2025, 0.4861, 0.2381, 0.3698, 0.159, 0.3665, 0.159, 0.356, 0.0, 0.3802, 0.0, 0.3521, 0.3918, 0.3478, 0.3983, 0.3412, 0.3902, 0.3467, 0.3819, 0.4473, 0.4877, 0.4396, 0.4854, 0.4477, 0.4457, 0.45, 0.4464, 0.3751, 0.4749, 0.3811, 0.4731, 0.3835, 0.4854, 0.3758, 0.4877, 0.3996, 0.4503, 0.4019, 0.4418, 0.4101, 0.4455, 0.4071, 0.4563, 0.3572, 0.3867, 0.3521, 0.3918, 0.3467, 0.3819, 0.3532, 0.3754, 0.3689, 0.4749, 0.3751, 0.4749, 0.3758, 0.4877, 0.368, 0.4877, 0.3629, 0.3832, 0.3572, 0.3867, 0.3532, 0.3754, 0.3604, 0.3709, 0.3629, 0.4731, 0.3689, 0.4749, 0.368, 0.4877, 0.3604, 0.4854, 0.3689, 0.3814, 0.3629, 0.3832, 0.3604, 0.3709, 0.368, 0.3686, 0.3572, 0.4696, 0.3629, 0.4731, 0.3604, 0.4854, 0.3532, 0.4809, 0.3751, 0.3814, 0.3689, 0.3814, 0.368, 0.3686, 0.3758, 0.3686, 0.3521, 0.4645, 0.3572, 0.4696, 0.3532, 0.4809, 0.3467, 0.4744, 0.3811, 0.3832, 0.3751, 0.3814, 0.3758, 0.3686, 0.3835, 0.3709, 0.3478, 0.458, 0.3521, 0.4645, 0.3467, 0.4744, 0.3412, 0.4661, 0.3867, 0.3867, 0.3811, 0.3832, 0.3835, 0.3709, 0.3907, 0.3754, 0.3444, 0.4503, 0.3478, 0.458, 0.3412, 0.4661, 0.3368, 0.4563, 0.3918, 0.3918, 0.3867, 0.3867, 0.3907, 0.3754, 0.3972, 0.3819, 0.342, 0.4418, 0.3444, 0.4503, 0.3368, 0.4563, 0.3338, 0.4455, 0.3962, 0.3983, 0.3918, 0.3918, 0.3972, 0.3819, 0.4027, 0.3902, 0.3408, 0.4327, 0.342, 0.4418, 0.3338, 0.4455, 0.3323, 0.434, 0.3996, 0.406, 0.3962, 0.3983, 0.4027, 0.3902, 0.4071, 0.3999, 0.3408, 0.4235, 0.3408, 0.4327, 0.3323, 0.434, 0.3323, 0.4223, 0.3962, 0.458, 0.3996, 0.4503, 0.4071, 0.4563, 0.4027, 0.4661, 0.4019, 0.4145, 0.3996, 0.406, 0.4071, 0.3999, 0.4101, 0.4108, 0.342, 0.4145, 0.3408, 0.4235, 0.3323, 0.4223, 0.3338, 0.4108, 0.3918, 0.4645, 0.3962, 0.458, 0.4027, 0.4661, 0.3972, 0.4744, 0.4031, 0.4235, 0.4019, 0.4145, 0.4101, 0.4108, 0.4116, 0.4223, 0.3444, 0.406, 0.342, 0.4145, 0.3338, 0.4108, 0.3368, 0.3999, 0.3867, 0.4696, 0.3918, 0.4645, 0.3972, 0.4744, 0.3907, 0.4809, 0.4031, 0.4327, 0.4031, 0.4235, 0.4116, 0.4223, 0.4116, 0.434, 0.3478, 0.3983, 0.3444, 0.406, 0.3368, 0.3999, 0.3412, 0.3902, 0.3811, 0.4731, 0.3867, 0.4696, 0.3907, 0.4809, 0.3835, 0.4854, 0.4019, 0.4418, 0.4031, 0.4327, 0.4116, 0.434, 0.4101, 0.4455, 0.0, 0.0, 1.0, 0.0, 1.0, 1.0, 0.0, 1.0, 0.4324, 0.3754, 0.4396, 0.3709, 0.4477, 0.4106, 0.4454, 0.4119, 0.4551, 0.4877, 0.4473, 0.4877, 0.45, 0.4464, 0.4524, 0.4464, 0.4259, 0.3819, 0.4324, 0.3754, 0.4454, 0.4119, 0.4434, 0.4139, 0.4628, 0.4854, 0.4551, 0.4877, 0.4524, 0.4464, 0.4547, 0.4457, 0.4204, 0.3902, 0.4259, 0.3819, 0.4434, 0.4139, 0.4418, 0.4165, 0.47, 0.4809, 0.4628, 0.4854, 0.4547, 0.4457, 0.457, 0.4443, 0.4161, 0.3999, 0.4204, 0.3902, 0.4418, 0.4165, 0.4404, 0.4195, 0.4765, 0.4744, 0.47, 0.4809, 0.457, 0.4443, 0.459, 0.4423, 0.4131, 0.4108, 0.4161, 0.3999, 0.4404, 0.4195, 0.4395, 0.4228, 0.482, 0.4661, 0.4765, 0.4744, 0.459, 0.4423, 0.4606, 0.4398, 0.4116, 0.4223, 0.4131, 0.4108, 0.4395, 0.4228, 0.439, 0.4263, 0.4863, 0.4563, 0.482, 0.4661, 0.4606, 0.4398, 0.462, 0.4368, 0.4116, 0.434, 0.4116, 0.4223, 0.439, 0.4263, 0.439, 0.4299, 0.482, 0.3902, 0.4863, 0.3999, 0.462, 0.4195, 0.4606, 0.4165, 0.4893, 0.4455, 0.4863, 0.4563, 0.462, 0.4368, 0.4629, 0.4335, 0.4131, 0.4455, 0.4116, 0.434, 0.439, 0.4299, 0.4395, 0.4335, 0.4765, 0.3819, 0.482, 0.3902, 0.4606, 0.4165, 0.459, 0.4139, 0.4908, 0.434, 0.4893, 0.4455, 0.4629, 0.4335, 0.4634, 0.4299, 0.4161, 0.4563, 0.4131, 0.4455, 0.4395, 0.4335, 0.4404, 0.4368, 0.47, 0.3754, 0.4765, 0.3819, 0.459, 0.4139, 0.457, 0.4119, 0.4908, 0.4223, 0.4908, 0.434, 0.4634, 0.4299, 0.4634, 0.4263, 0.4204, 0.4661, 0.4161, 0.4563, 0.4404, 0.4368, 0.4418, 0.4398, 0.4628, 0.3709, 0.47, 0.3754, 0.457, 0.4119, 0.4547, 0.4106, 0.4893, 0.4108, 0.4908, 0.4223, 0.4634, 0.4263, 0.4629, 0.4228, 0.4259, 0.4744, 0.4204, 0.4661, 0.4418, 0.4398, 0.4434, 0.4423, 0.4551, 0.3686, 0.4628, 0.3709, 0.4547, 0.4106, 0.4524, 0.4099, 0.4863, 0.3999, 0.4893, 0.4108, 0.4629, 0.4228, 0.462, 0.4195, 0.4324, 0.4809, 0.4259, 0.4744, 0.4434, 0.4423, 0.4454, 0.4443, 0.4473, 0.3686, 0.4551, 0.3686, 0.4524, 0.4099, 0.45, 0.4099, 0.4396, 0.4854, 0.4324, 0.4809, 0.4454, 0.4443, 0.4477, 0.4457, 0.4396, 0.3709, 0.4473, 0.3686, 0.45, 0.4099, 0.4477, 0.4106, 0.0, 0.0, 1.0, 0.0, 1.0, 1.0, 0.0, 1.0, 0.0, 0.0, 1.0, 0.0, 1.0, 1.0, 0.0, 1.0, 0.0, 0.0, 1.0, 0.0, 1.0, 1.0, 0.0, 1.0, 0.0, 0.0, 1.0, 0.0, 1.0, 1.0, 0.0, 1.0, 0.0, 0.0, 1.0, 0.0, 1.0, 1.0, 0.0, 1.0, 0.0, 0.0, 1.0, 0.0, 1.0, 1.0, 0.0, 1.0, 0.0, 0.0, 1.0, 0.0, 1.0, 1.0, 0.0, 1.0, 0.0, 0.0, 1.0, 0.0, 1.0, 1.0, 0.0, 1.0, 0.0, 0.0, 1.0, 0.0, 1.0, 1.0, 0.0, 1.0, 0.0, 0.0, 1.0, 0.0, 1.0, 1.0, 0.0, 1.0, 0.0, 0.0, 1.0, 0.0, 1.0, 1.0, 0.0, 1.0, 0.0, 0.0, 1.0, 0.0, 1.0, 1.0, 0.0, 1.0, 0.0, 0.0, 1.0, 0.0, 1.0, 1.0, 0.0, 1.0, 0.0, 0.0, 1.0, 0.0, 1.0, 1.0, 0.0, 1.0, 0.0, 0.0, 1.0, 0.0, 1.0, 1.0, 0.0, 1.0, 0.0, 0.0, 1.0, 0.0, 1.0, 1.0, 0.0, 1.0, 0.0, 0.0, 1.0, 0.0, 1.0, 1.0, 0.0, 1.0, 0.0, 0.0, 1.0, 0.0, 1.0, 1.0, 0.0, 1.0, 0.0, 0.0, 1.0, 0.0, 1.0, 1.0, 0.0, 1.0, 0.0, 0.0, 1.0, 0.0, 1.0, 1.0, 0.0, 1.0, 0.0, 0.0, 1.0, 0.0, 1.0, 1.0, 0.0, 1.0, 0.0, 0.0, 1.0, 0.0, 1.0, 1.0, 0.0, 1.0, 0.0, 0.0, 1.0, 0.0, 1.0, 1.0, 0.0, 1.0, 0.0, 0.0, 1.0, 0.0, 1.0, 1.0, 0.0, 1.0, 0.0, 0.0, 1.0, 0.0, 1.0, 1.0, 0.0, 1.0, 0.0, 0.0, 1.0, 0.0, 1.0, 1.0, 0.0, 1.0, 0.0, 0.0, 1.0, 0.0, 1.0, 1.0, 0.0, 1.0, 0.0, 0.0, 1.0, 0.0, 1.0, 1.0, 0.0, 1.0, 0.0, 0.0, 1.0, 0.0, 1.0, 1.0, 0.0, 1.0, 0.0, 0.0, 1.0, 0.0, 1.0, 1.0, 0.0, 1.0, 0.0, 0.0, 1.0, 0.0, 1.0, 1.0, 0.0, 1.0, 0.0, 0.0, 1.0, 0.0, 1.0, 1.0, 0.0, 1.0, 0.0, 0.0, 1.0, 0.0, 1.0, 1.0, 0.0, 1.0, 0.0, 0.0, 1.0, 0.0, 1.0, 1.0, 0.0, 1.0, 0.0, 0.0, 1.0, 0.0, 1.0, 1.0, 0.0, 1.0, 0.0, 0.0, 1.0, 0.0, 1.0, 1.0, 0.0, 1.0, 0.0, 0.0, 1.0, 0.0, 1.0, 1.0, 0.0, 1.0, 0.0, 0.0, 1.0, 0.0, 1.0, 1.0, 0.0, 1.0, 0.0, 0.0, 1.0, 0.0, 1.0, 1.0, 0.0, 1.0, 0.0, 0.0, 1.0, 0.0, 1.0, 1.0, 0.0, 1.0, 0.0, 0.0, 1.0, 0.0, 1.0, 1.0, 0.0, 1.0, 0.0, 0.0, 1.0, 0.0, 1.0, 1.0, 0.0, 1.0, 0.0, 0.0, 1.0, 0.0, 1.0, 1.0, 0.0, 1.0, 0.0, 0.0, 1.0, 0.0, 1.0, 1.0, 0.0, 1.0, 0.0, 0.0, 1.0, 0.0, 1.0, 1.0, 0.0, 1.0, 0.0, 0.0, 1.0, 0.0, 1.0, 1.0, 0.0, 1.0, 0.0, 0.0, 1.0, 0.0, 1.0, 1.0, 0.0, 1.0, 0.0, 0.0, 1.0, 0.0, 1.0, 1.0, 0.0, 1.0, 0.0, 0.0, 1.0, 0.0, 1.0, 1.0, 0.0, 1.0, 0.0, 0.0, 1.0, 0.0, 1.0, 1.0, 0.0, 1.0, 0.0, 0.0, 1.0, 0.0, 1.0, 1.0, 0.0, 1.0, 0.0, 0.0, 1.0, 0.0, 1.0, 1.0, 0.0, 1.0, 0.0, 0.0, 1.0, 0.0, 1.0, 1.0, 0.0, 1.0, 0.0, 0.0, 1.0, 0.0, 1.0, 1.0, 0.0, 1.0, 0.0, 0.0, 1.0, 0.0, 1.0, 1.0, 0.0, 1.0, 0.0, 0.0, 1.0, 0.0, 1.0, 1.0, 0.0, 1.0, 0.0, 0.0, 1.0, 0.0, 1.0, 1.0, 0.0, 1.0, 0.0, 0.0, 1.0, 0.0, 1.0, 1.0, 0.0, 1.0, 0.0, 0.0, 1.0, 0.0, 1.0, 1.0, 0.0, 1.0, 0.0, 0.0, 1.0, 0.0, 1.0, 1.0, 0.0, 1.0, 0.0, 0.0, 1.0, 0.0, 1.0, 1.0, 0.0, 1.0, 0.0, 0.0, 1.0, 0.0, 1.0, 1.0, 0.0, 1.0, 0.0, 0.0, 1.0, 0.0, 1.0, 1.0, 0.0, 1.0, 0.0, 0.0, 1.0, 0.0, 1.0, 1.0, 0.0, 1.0, 0.0, 0.0, 1.0, 0.0, 1.0, 1.0, 0.0, 1.0, 0.0, 0.0, 1.0, 0.0, 1.0, 1.0, 0.0, 1.0, 0.0, 0.0, 1.0, 0.0, 1.0, 1.0, 0.0, 1.0, 0.0, 0.0, 1.0, 0.0, 1.0, 1.0, 0.0, 1.0, 0.0, 0.0, 1.0, 0.0, 1.0, 1.0, 0.0, 1.0, 0.0, 0.0, 1.0, 0.0, 1.0, 1.0, 0.0, 1.0, 0.0, 0.0, 1.0, 0.0, 1.0, 1.0, 0.0, 1.0, 0.0, 0.0, 1.0, 0.0, 1.0, 1.0, 0.0, 1.0, 0.0, 0.0, 1.0, 0.0, 1.0, 1.0, 0.0, 1.0, 0.0, 0.0, 1.0, 0.0, 1.0, 1.0, 0.0, 1.0, 0.0, 0.0, 1.0, 0.0, 1.0, 1.0, 0.0, 1.0, 0.0, 0.0, 1.0, 0.0, 1.0, 1.0, 0.0, 1.0, 0.0, 0.0, 1.0, 0.0, 1.0, 1.0, 0.0, 1.0, 0.0, 0.0, 1.0, 0.0, 1.0, 1.0, 0.0, 1.0, 0.0, 0.0, 1.0, 0.0, 1.0, 1.0, 0.0, 1.0, 0.0, 0.0, 1.0, 0.0, 1.0, 1.0, 0.0, 1.0, 0.0, 0.0, 1.0, 0.0, 1.0, 1.0, 0.0, 1.0, 0.0, 0.0, 1.0, 0.0, 1.0, 1.0, 0.0, 1.0, 0.0, 0.0, 1.0, 0.0, 1.0, 1.0, 0.0, 1.0, 0.0, 0.0, 1.0, 0.0, 1.0, 1.0, 0.0, 1.0, 0.0, 0.0, 1.0, 0.0, 1.0, 1.0, 0.0, 1.0, 0.0, 0.0, 1.0, 0.0, 1.0, 1.0, 0.0, 1.0, 0.0, 0.0, 1.0, 0.0, 1.0, 1.0, 0.0, 1.0, 0.0, 0.0, 1.0, 0.0, 1.0, 1.0, 0.0, 1.0, 0.0, 0.0, 1.0, 0.0, 1.0, 1.0, 0.0, 1.0, 0.0, 0.0, 1.0, 0.0, 1.0, 1.0, 0.0, 1.0, 0.0, 0.0, 1.0, 0.0, 1.0, 1.0, 0.0, 1.0, 0.0, 0.0, 1.0, 0.0, 1.0, 1.0, 0.0, 1.0, 0.0, 0.0, 1.0, 0.0, 1.0, 1.0, 0.0, 1.0, 0.0, 0.0, 1.0, 0.0, 1.0, 1.0, 0.0, 1.0, 0.0, 0.0, 1.0, 0.0, 1.0, 1.0, 0.0, 1.0, 0.0, 0.0, 1.0, 0.0, 1.0, 1.0, 0.0, 1.0, 0.5, 1.0, 0.5975, 0.9904, 0.6913, 0.9619, 0.7778, 0.9157, 0.8536, 0.8536, 0.9157, 0.7778, 0.9619, 0.6913, 0.9904, 0.5975, 1.0, 0.5, 0.9904, 0.4025, 0.9619, 0.3087, 0.9157, 0.2222, 0.8536, 0.1464, 0.7778, 0.08427, 0.6913, 0.03806, 0.5975, 0.009607, 0.5, 0.0, 0.4025, 0.009607, 0.3087, 0.03806, 0.2222, 0.08427, 0.1464, 0.1464, 0.08426, 0.2222, 0.03806, 0.3087, 0.009607, 0.4025, 0.0, 0.5, 0.009607, 0.5975, 0.03806, 0.6913, 0.08427, 0.7778, 0.1464, 0.8536, 0.2222, 0.9157, 0.3087, 0.9619, 0.4025, 0.9904, 0.0, 0.0, 1.0, 0.0, 1.0, 1.0, 0.0, 1.0, 0.0, 0.0, 1.0, 0.0, 1.0, 1.0, 0.0, 1.0, 0.0, 0.0, 1.0, 0.0, 1.0, 1.0, 0.0, 1.0, 0.0, 0.0, 1.0, 0.0, 1.0, 1.0, 0.0, 1.0, 0.0, 0.0, 1.0, 0.0, 1.0, 1.0, 0.0, 1.0, 0.0, 0.0, 1.0, 0.0, 1.0, 1.0, 0.0, 1.0, 0.0, 0.0, 1.0, 0.0, 1.0, 1.0, 0.0, 1.0, 0.0, 0.0, 1.0, 0.0, 1.0, 1.0, 0.0, 1.0, 0.0, 0.0, 1.0, 0.0, 1.0, 1.0, 0.0, 1.0, 0.0, 0.0, 1.0, 0.0, 1.0, 1.0, 0.0, 1.0, 0.0, 0.0, 1.0, 0.0, 1.0, 1.0, 0.0, 1.0, 0.0, 0.0, 1.0, 0.0, 1.0, 1.0, 0.0, 1.0, 0.0, 0.0, 1.0, 0.0, 1.0, 1.0, 0.0, 1.0, 0.0, 0.0, 1.0, 0.0, 1.0, 1.0, 0.0, 1.0, 0.0, 0.0, 1.0, 0.0, 1.0, 1.0, 0.0, 1.0, 0.0, 0.0, 1.0, 0.0, 1.0, 1.0, 0.0, 1.0, 0.0, 0.0, 1.0, 0.0, 1.0, 1.0, 0.0, 1.0, 0.0, 0.0, 1.0, 0.0, 1.0, 1.0, 0.0, 1.0, 0.0, 0.0, 1.0, 0.0, 1.0, 1.0, 0.0, 1.0, 0.0, 0.0, 1.0, 0.0, 1.0, 1.0, 0.0, 1.0, 0.0, 0.0, 1.0, 0.0, 1.0, 1.0, 0.0, 1.0, 0.0, 0.0, 1.0, 0.0, 1.0, 1.0, 0.0, 1.0, 0.0, 0.0, 1.0, 0.0, 1.0, 1.0, 0.0, 1.0, 0.0, 0.0, 1.0, 0.0, 1.0, 1.0, 0.0, 1.0, 0.0, 0.0, 1.0, 0.0, 1.0, 1.0, 0.0, 1.0, 0.0, 0.0, 1.0, 0.0, 1.0, 1.0, 0.0, 1.0, 0.0, 0.0, 1.0, 0.0, 1.0, 1.0, 0.0, 1.0, 0.0, 0.0, 1.0, 0.0, 1.0, 1.0, 0.0, 1.0, 0.0, 0.0, 1.0, 0.0, 1.0, 1.0, 0.0, 1.0, 0.0, 0.0, 1.0, 0.0, 1.0, 1.0, 0.0, 1.0, 0.0, 0.0, 1.0, 0.0, 1.0, 1.0, 0.0, 1.0, 0.3513, 0.1868, 0.2454, 0.2025, 0.2454, 0.1662, 0.3513, 0.1818, 0.218, 0.4354, 0.2315, 0.4656, 0.2407, 0.4991, 0.2454, 0.5348, 0.2454, 0.5711, 0.2407, 0.6067, 0.2315, 0.6402, 0.218, 0.6704, 0.2009, 0.6961, 0.1808, 0.7162, 0.1585, 0.7301, 0.1348, 0.7372, 0.1106, 0.7372, 0.08692, 0.7301, 0.06458, 0.7162, 0.04449, 0.6961, 0.02739, 0.6704, 0.01397, 0.6402, 0.004716, 0.6067, 0.0, 0.5711, 8.087e-09, 0.5348, 0.004716, 0.4991, 0.01397, 0.4656, 0.02739, 0.4354, 0.04449, 0.4098, 0.06459, 0.3896, 0.08692, 0.3757, 0.1106, 0.3686, 0.1348, 0.3686, 0.1585, 0.3757, 0.1808, 0.3896, 0.2009, 0.4098, 0.3731, 0.1599, 0.4039, 0.007083, 0.4263, 0.02098, 0.3761, 0.1618, 0.3831, 0.1963, 0.4769, 0.2716, 0.4634, 0.3018, 0.3812, 0.2005, 0.3574, 0.204, 0.2899, 0.3275, 0.2728, 0.3018, 0.355, 0.2005, 0.3574, 0.1646, 0.2899, 0.04115, 0.31, 0.02098, 0.3601, 0.1618, 0.3844, 0.1769, 0.4861, 0.1305, 0.4908, 0.1662, 0.385, 0.1818, 0.3698, 0.2097, 0.3802, 0.3686, 0.356, 0.3686, 0.3665, 0.2097, 0.3513, 0.1818, 0.2454, 0.1662, 0.2501, 0.1305, 0.3519, 0.1769, 0.3761, 0.1618, 0.4263, 0.02098, 0.4464, 0.04115, 0.3789, 0.1646, 0.3812, 0.2005, 0.4634, 0.3018, 0.4464, 0.3275, 0.3789, 0.204, 0.355, 0.2005, 0.2728, 0.3018, 0.2594, 0.2716, 0.3532, 0.1963, 0.3601, 0.1618, 0.31, 0.02098, 0.3323, 0.007083, 0.3632, 0.1599, 0.385, 0.1818, 0.4908, 0.1662, 0.4908, 0.2025, 0.385, 0.1868, 0.3665, 0.2097, 0.356, 0.3686, 0.3323, 0.3615, 0.3632, 0.2087, 0.3519, 0.1769, 0.2501, 0.1305, 0.2594, 0.097, 0.3532, 0.1723, 0.3789, 0.1646, 0.4464, 0.04115, 0.4634, 0.06682, 0.3812, 0.1681, 0.3789, 0.204, 0.4464, 0.3275, 0.4263, 0.3476, 0.3761, 0.2068, 0.3532, 0.1963, 0.2594, 0.2716, 0.2501, 0.2381, 0.3519, 0.1917, 0.3665, 0.159, 0.356, 8.502e-08, 0.3802, 7.288e-08, 0.3698, 0.159, 0.3632, 0.1599, 0.3323, 0.007083, 0.356, 8.502e-08, 0.3665, 0.159, 0.385, 0.1868, 0.4908, 0.2025, 0.4861, 0.2381, 0.3844, 0.1917, 0.3632, 0.2087, 0.3323, 0.3615, 0.31, 0.3476, 0.3601, 0.2068, 0.3532, 0.1723, 0.2594, 0.097, 0.2728, 0.06682, 0.355, 0.1681, 0.3812, 0.1681, 0.4634, 0.06682, 0.4769, 0.097, 0.3831, 0.1723, 0.3761, 0.2068, 0.4263, 0.3476, 0.4039, 0.3615, 0.3731, 0.2087, 0.3519, 0.1917, 0.2501, 0.2381, 0.2454, 0.2025, 0.3513, 0.1868, 0.3698, 0.159, 0.3802, 7.288e-08, 0.4039, 0.007083, 0.3731, 0.1599, 0.3844, 0.1917, 0.4861, 0.2381, 0.4769, 0.2716, 0.3831, 0.1963, 0.3601, 0.2068, 0.31, 0.3476, 0.2899, 0.3275, 0.3574, 0.204, 0.355, 0.1681, 0.2728, 0.06682, 0.2899, 0.04115, 0.3574, 0.1646, 0.3831, 0.1723, 0.4769, 0.097, 0.4861, 0.1305, 0.3844, 0.1769, 0.3731, 0.2087, 0.4039, 0.3615, 0.3802, 0.3686, 0.3698, 0.2097, 0.3708, 0.6011, 0.3709, 0.5967, 0.3753, 0.5982, 0.3753, 0.602, 0.3756, 0.6288, 0.3755, 0.6249, 0.3799, 0.6232, 0.3799, 0.6264, 0.3709, 0.5967, 0.371, 0.5928, 0.3755, 0.5949, 0.3753, 0.5982, 0.3953, 0.594, 0.3957, 0.5903, 0.4003, 0.5936, 0.3999, 0.5968, 0.3608, 0.6288, 0.3605, 0.625, 0.3651, 0.6225, 0.3654, 0.6257, 0.3949, 0.5983, 0.3953, 0.594, 0.3999, 0.5968, 0.3996, 0.6004, 0.3605, 0.625, 0.3602, 0.6207, 0.3648, 0.6188, 0.3651, 0.6225, 0.3947, 0.603, 0.3949, 0.5983, 0.3996, 0.6004, 0.3994, 0.6044, 0.3602, 0.6207, 0.3601, 0.616, 0.3647, 0.6148, 0.3648, 0.6188, 0.3946, 0.608, 0.3947, 0.603, 0.3994, 0.6044, 0.3994, 0.6086, 0.3601, 0.616, 0.36, 0.611, 0.3647, 0.6106, 0.3647, 0.6148, 0.3656, 0.6012, 0.3658, 0.5967, 0.3704, 0.5985, 0.3702, 0.6023, 0.3947, 0.613, 0.3946, 0.608, 0.3994, 0.6086, 0.3994, 0.6129, 0.36, 0.611, 0.3601, 0.6061, 0.3647, 0.6064, 0.3647, 0.6106, 0.3654, 0.6061, 0.3656, 0.6012, 0.3702, 0.6023, 0.37, 0.6064, 0.3949, 0.6178, 0.3947, 0.613, 0.3994, 0.6129, 0.3996, 0.617, 0.3654, 0.611, 0.3654, 0.6061, 0.37, 0.6064, 0.37, 0.6106, 0.3601, 0.6061, 0.3602, 0.6012, 0.3648, 0.6023, 0.3647, 0.6064, 0.3953, 0.6223, 0.3949, 0.6178, 0.3996, 0.617, 0.3999, 0.6208, 0.3602, 0.6012, 0.3605, 0.5967, 0.3651, 0.5985, 0.3648, 0.6023, 0.3654, 0.616, 0.3654, 0.611, 0.37, 0.6106, 0.37, 0.6148, 0.3957, 0.6263, 0.3953, 0.6223, 0.3999, 0.6208, 0.4003, 0.6242, 0.3605, 0.5967, 0.3608, 0.5928, 0.3654, 0.5951, 0.3651, 0.5985, 0.3656, 0.6207, 0.3654, 0.616, 0.37, 0.6148, 0.3702, 0.6188, 0.3658, 0.5967, 0.3662, 0.5928, 0.3707, 0.5951, 0.3704, 0.5985, 0.3957, 0.6263, 0.3953, 0.6223, 0.3999, 0.6208, 0.4003, 0.6242, 0.3658, 0.625, 0.3656, 0.6207, 0.3702, 0.6188, 0.3704, 0.6225, 0.3953, 0.6223, 0.3949, 0.6178, 0.3996, 0.617, 0.3999, 0.6208, 0.3662, 0.6288, 0.3658, 0.625, 0.3704, 0.6225, 0.3707, 0.6257, 0.3949, 0.6178, 0.3947, 0.613, 0.3994, 0.6129, 0.3996, 0.617, 0.3709, 0.5967, 0.371, 0.5928, 0.3755, 0.5949, 0.3753, 0.5982, 0.3947, 0.613, 0.3946, 0.608, 0.3994, 0.6086, 0.3994, 0.6129, 0.3708, 0.6011, 0.3709, 0.5967, 0.3753, 0.5982, 0.3753, 0.602, 0.3946, 0.608, 0.3947, 0.603, 0.3994, 0.6044, 0.3994, 0.6086, 0.3707, 0.6059, 0.3708, 0.6011, 0.3753, 0.602, 0.3752, 0.6061, 0.3947, 0.603, 0.3949, 0.5983, 0.3996, 0.6004, 0.3994, 0.6044, 0.3707, 0.6109, 0.3707, 0.6059, 0.3752, 0.6061, 0.3752, 0.6103, 0.3949, 0.5983, 0.3953, 0.594, 0.3999, 0.5968, 0.3996, 0.6004, 0.3707, 0.6159, 0.3707, 0.6109, 0.3752, 0.6103, 0.3752, 0.6145, 0.3953, 0.594, 0.3957, 0.5903, 0.4003, 0.5936, 0.3999, 0.5968, 0.3708, 0.6206, 0.3707, 0.6159, 0.3752, 0.6145, 0.3753, 0.6185, 0.38, 0.6288, 0.38, 0.6249, 0.3844, 0.6232, 0.3844, 0.6264, 0.3709, 0.625, 0.3708, 0.6206, 0.3753, 0.6185, 0.3753, 0.6222, 0.38, 0.6249, 0.38, 0.6205, 0.3843, 0.6194, 0.3844, 0.6232, 0.371, 0.6288, 0.3709, 0.625, 0.3753, 0.6222, 0.3755, 0.6255, 0.38, 0.5966, 0.38, 0.5928, 0.3844, 0.5959, 0.3844, 0.5991, 0.38, 0.6205, 0.3799, 0.6157, 0.3843, 0.6154, 0.3843, 0.6194, 0.3755, 0.5966, 0.3756, 0.5928, 0.3799, 0.5959, 0.3799, 0.5991, 0.371, 0.6288, 0.3709, 0.625, 0.3753, 0.6222, 0.3755, 0.6255, 0.3799, 0.6157, 0.3799, 0.6108, 0.3843, 0.6111, 0.3843, 0.6154, 0.3755, 0.601, 0.3755, 0.5966, 0.3799, 0.5991, 0.3799, 0.6029, 0.3709, 0.625, 0.3708, 0.6206, 0.3753, 0.6185, 0.3753, 0.6222, 0.3799, 0.6108, 0.3799, 0.6058, 0.3843, 0.6069, 0.3843, 0.6111, 0.3755, 0.6058, 0.3755, 0.601, 0.3799, 0.6029, 0.3799, 0.6069, 0.3708, 0.6206, 0.3707, 0.6159, 0.3752, 0.6145, 0.3753, 0.6185, 0.3799, 0.6058, 0.38, 0.601, 0.3843, 0.6029, 0.3843, 0.6069, 0.3755, 0.6108, 0.3755, 0.6058, 0.3799, 0.6069, 0.3799, 0.6111, 0.3707, 0.6159, 0.3707, 0.6109, 0.3752, 0.6103, 0.3752, 0.6145, 0.38, 0.601, 0.38, 0.5966, 0.3844, 0.5991, 0.3843, 0.6029, 0.3755, 0.6157, 0.3755, 0.6108, 0.3799, 0.6111, 0.3799, 0.6154, 0.3707, 0.6109, 0.3707, 0.6059, 0.3752, 0.6061, 0.3752, 0.6103, 0.3755, 0.6205, 0.3755, 0.6157, 0.3799, 0.6154, 0.3799, 0.6194, 0.3707, 0.6059, 0.3708, 0.6011, 0.3753, 0.602, 0.3752, 0.6061, 0.3755, 0.6249, 0.3755, 0.6205, 0.3799, 0.6194, 0.3799, 0.6232, 0.5587, 0.3556, 0.5564, 0.358, 0.5178, 0.2878, 0.53, 0.2755, 0.5746, 0.3914, 0.5766, 0.3884, 0.6231, 0.4459, 0.6127, 0.4615, 0.5564, 0.358, 0.5544, 0.361, 0.5075, 0.3033, 0.5178, 0.2878, 0.5723, 0.3938, 0.5746, 0.3914, 0.6127, 0.4615, 0.6005, 0.4737, 0.5544, 0.361, 0.5528, 0.3645, 0.4993, 0.3216, 0.5075, 0.3033, 0.5697, 0.3954, 0.5723, 0.3938, 0.6005, 0.4737, 0.587, 0.4821, 0.5528, 0.3645, 0.5517, 0.3684, 0.4937, 0.342, 0.4993, 0.3216, 0.5669, 0.3962, 0.5697, 0.3954, 0.587, 0.4821, 0.5726, 0.4864, 0.5517, 0.3684, 0.5512, 0.3726, 0.4908, 0.3636, 0.4937, 0.342, 0.5641, 0.3962, 0.5669, 0.3962, 0.5726, 0.4864, 0.558, 0.4864, 0.5512, 0.3726, 0.5512, 0.3768, 0.4908, 0.3856, 0.4908, 0.3636, 0.5613, 0.3954, 0.5641, 0.3962, 0.558, 0.4864, 0.5436, 0.4821, 0.5512, 0.3768, 0.5517, 0.381, 0.4937, 0.4072, 0.4908, 0.3856, 0.5587, 0.3938, 0.5613, 0.3954, 0.5436, 0.4821, 0.53, 0.4737, 0.5517, 0.381, 0.5528, 0.3849, 0.4993, 0.4276, 0.4937, 0.4072, 0.5564, 0.3914, 0.5587, 0.3938, 0.53, 0.4737, 0.5178, 0.4615, 0.5528, 0.3849, 0.5544, 0.3884, 0.5075, 0.4459, 0.4993, 0.4276, 0.5544, 0.3884, 0.5564, 0.3914, 0.5178, 0.4615, 0.5075, 0.4459, 0.5528, 0.3645, 0.5517, 0.3684, 0.4937, 0.342, 0.4993, 0.3216, 0.5544, 0.3884, 0.5564, 0.3914, 0.5178, 0.4615, 0.5075, 0.4459, 0.5528, 0.3849, 0.5544, 0.3884, 0.5075, 0.4459, 0.4993, 0.4276, 0.5544, 0.361, 0.5528, 0.3645, 0.4993, 0.3216, 0.5075, 0.3033, 0.5564, 0.3914, 0.5587, 0.3938, 0.53, 0.4737, 0.5178, 0.4615, 0.5517, 0.381, 0.5528, 0.3849, 0.4993, 0.4276, 0.4937, 0.4072, 0.5564, 0.358, 0.5544, 0.361, 0.5075, 0.3033, 0.5178, 0.2878, 0.5587, 0.3938, 0.5613, 0.3954, 0.5436, 0.4821, 0.53, 0.4737, 0.5512, 0.3768, 0.5517, 0.381, 0.4937, 0.4072, 0.4908, 0.3856, 0.5587, 0.3556, 0.5564, 0.358, 0.5178, 0.2878, 0.53, 0.2755, 0.5613, 0.3954, 0.5641, 0.3962, 0.558, 0.4864, 0.5436, 0.4821, 0.5512, 0.3726, 0.5512, 0.3768, 0.4908, 0.3856, 0.4908, 0.3636, 0.5613, 0.354, 0.5587, 0.3556, 0.53, 0.2755, 0.5436, 0.2671, 0.5641, 0.3962, 0.5669, 0.3962, 0.5726, 0.4864, 0.558, 0.4864, 0.5517, 0.3684, 0.5512, 0.3726, 0.4908, 0.3636, 0.4937, 0.342, 0.5641, 0.3532, 0.5613, 0.354, 0.5436, 0.2671, 0.558, 0.2628, 0.5669, 0.3962, 0.5697, 0.3954, 0.587, 0.4821, 0.5726, 0.4864, 0.5793, 0.381, 0.5798, 0.3768, 0.6397, 0.3856, 0.6369, 0.4072, 0.5669, 0.3532, 0.5641, 0.3532, 0.558, 0.2628, 0.5726, 0.2628, 0.5697, 0.3954, 0.5723, 0.3938, 0.6005, 0.4737, 0.587, 0.4821, 0.5798, 0.3768, 0.5798, 0.3726, 0.6397, 0.3636, 0.6397, 0.3856, 0.5697, 0.354, 0.5669, 0.3532, 0.5726, 0.2628, 0.587, 0.2671, 0.5723, 0.3938, 0.5746, 0.3914, 0.6127, 0.4615, 0.6005, 0.4737, 0.5798, 0.3726, 0.5793, 0.3684, 0.6369, 0.342, 0.6397, 0.3636, 0.5723, 0.3556, 0.5697, 0.354, 0.587, 0.2671, 0.6005, 0.2755, 0.5746, 0.3914, 0.5766, 0.3884, 0.6231, 0.4459, 0.6127, 0.4615, 0.5793, 0.3684, 0.5782, 0.3645, 0.6313, 0.3216, 0.6369, 0.342, 0.5746, 0.358, 0.5723, 0.3556, 0.6005, 0.2755, 0.6127, 0.2878, 0.5766, 0.3884, 0.5782, 0.3849, 0.6313, 0.4276, 0.6231, 0.4459, 0.5782, 0.3645, 0.5766, 0.361, 0.6231, 0.3033, 0.6313, 0.3216, 0.5766, 0.361, 0.5746, 0.358, 0.6127, 0.2878, 0.6231, 0.3033, 0.5782, 0.3849, 0.5793, 0.381, 0.6369, 0.4072, 0.6313, 0.4276, 0.5766, 0.361, 0.5746, 0.358, 0.6127, 0.2878, 0.6231, 0.3033, 0.5782, 0.3645, 0.5766, 0.361, 0.6231, 0.3033, 0.6313, 0.3216, 0.5746, 0.358, 0.5723, 0.3556, 0.6005, 0.2755, 0.6127, 0.2878, 0.5793, 0.3684, 0.5782, 0.3645, 0.6313, 0.3216, 0.6369, 0.342, 0.5723, 0.3556, 0.5697, 0.354, 0.587, 0.2671, 0.6005, 0.2755, 0.5798, 0.3726, 0.5793, 0.3684, 0.6369, 0.342, 0.6397, 0.3636, 0.5697, 0.354, 0.5669, 0.3532, 0.5726, 0.2628, 0.587, 0.2671, 0.5798, 0.3768, 0.5798, 0.3726, 0.6397, 0.3636, 0.6397, 0.3856, 0.5669, 0.3532, 0.5641, 0.3532, 0.558, 0.2628, 0.5726, 0.2628, 0.5793, 0.381, 0.5798, 0.3768, 0.6397, 0.3856, 0.6369, 0.4072, 0.5641, 0.3532, 0.5613, 0.354, 0.5436, 0.2671, 0.558, 0.2628, 0.5782, 0.3849, 0.5793, 0.381, 0.6369, 0.4072, 0.6313, 0.4276, 0.5613, 0.354, 0.5587, 0.3556, 0.53, 0.2755, 0.5436, 0.2671, 0.5766, 0.3884, 0.5782, 0.3849, 0.6313, 0.4276, 0.6231, 0.4459, 0.3876, 0.5269, 0.389, 0.5049, 0.394, 0.5048, 0.3926, 0.5269, 0.4118, 0.5903, 0.4116, 0.549, 0.4168, 0.5491, 0.4168, 0.5904, 0.3234, 0.571, 0.3248, 0.5491, 0.3298, 0.549, 0.3284, 0.5711, 0.2823, 0.6266, 0.2825, 0.5857, 0.2875, 0.5855, 0.2875, 0.6265, 0.3248, 0.593, 0.3234, 0.571, 0.3284, 0.5711, 0.3298, 0.5932, 0.4078, 0.5929, 0.4064, 0.571, 0.4101, 0.571, 0.4116, 0.593, 0.2847, 0.9481, 0.2711, 0.9565, 0.2693, 0.9516, 0.2829, 0.9431, 0.2952, 0.9308, 0.2969, 0.9359, 0.2556, 0.5713, 0.257, 0.5493, 0.262, 0.5493, 0.2605, 0.5713, 0.262, 0.5932, 0.257, 0.5932, 0.4124, 0.5487, 0.411, 0.5268, 0.4147, 0.5268, 0.4162, 0.5489, 0.3108, 0.7997, 0.3026, 0.7813, 0.3072, 0.7777, 0.3072, 0.7777, 0.3154, 0.7961, 0.321, 0.8164, 0.321, 0.8164, 0.3164, 0.8202, 0.4211, 0.5049, 0.4211, 0.5454, 0.4162, 0.5453, 0.4162, 0.5048, 0.2747, 0.5713, 0.2733, 0.5932, 0.2684, 0.5932, 0.2698, 0.5713, 0.4054, 0.5898, 0.4054, 0.6312, 0.4005, 0.6312, 0.4005, 0.5898, 0.3014, 0.5709, 0.3029, 0.549, 0.3087, 0.549, 0.3073, 0.5709, 0.3087, 0.5928, 0.3029, 0.5928, 0.332, 0.4818, 0.3316, 0.5036, 0.3048, 0.5036, 0.3052, 0.4818, 0.305, 0.4598, 0.3319, 0.4598, 0.4005, 0.549, 0.4005, 0.5903, 0.3946, 0.5903, 0.3946, 0.549, 0.36, 0.5708, 0.3605, 0.549, 0.3873, 0.549, 0.3869, 0.5708, 0.387, 0.5928, 0.3602, 0.5928, 0.3, 0.5759, 0.2987, 0.5789, 0.297, 0.5814, 0.295, 0.5834, 0.2928, 0.5848, 0.2905, 0.5855, 0.2881, 0.5855, 0.2857, 0.5848, 0.2835, 0.5834, 0.2815, 0.5814, 0.2798, 0.5789, 0.2785, 0.5759, 0.2776, 0.5726, 0.2771, 0.569, 0.2771, 0.5654, 0.2776, 0.5619, 0.2785, 0.5586, 0.2798, 0.5556, 0.2815, 0.5531, 0.2835, 0.5511, 0.2857, 0.5497, 0.2881, 0.549, 0.2905, 0.549, 0.2928, 0.5497, 0.295, 0.5511, 0.297, 0.5531, 0.2987, 0.5556, 0.3, 0.5586, 0.301, 0.5619, 0.3014, 0.5654, 0.3014, 0.569, 0.301, 0.5726, 0.5493, 0.1225, 0.5493, 0.1317, 0.4908, 0.1443, 0.4908, 0.1185, 0.6081, 0.105, 0.6046, 0.09732, 0.6463, 0.04764, 0.6558, 0.06916, 0.6081, 0.1493, 0.6104, 0.1408, 0.6624, 0.1697, 0.6558, 0.1936, 0.5493, 0.1317, 0.5505, 0.1408, 0.4942, 0.1697, 0.4908, 0.1443, 0.6046, 0.09732, 0.6003, 0.0908, 0.6341, 0.02933, 0.6463, 0.04764, 0.6104, 0.1408, 0.6116, 0.1317, 0.6658, 0.1443, 0.6624, 0.1697, 0.5505, 0.1408, 0.5529, 0.1493, 0.5008, 0.1936, 0.4942, 0.1697, 0.6003, 0.0908, 0.5952, 0.08568, 0.6198, 0.01495, 0.6341, 0.02933, 0.6116, 0.1317, 0.6116, 0.1225, 0.6658, 0.1185, 0.6658, 0.1443, 0.5529, 0.1493, 0.5563, 0.1569, 0.5104, 0.2152, 0.5008, 0.1936, 0.5952, 0.08568, 0.5895, 0.08216, 0.6038, 0.00505, 0.6198, 0.01495, 0.6116, 0.1225, 0.6104, 0.1135, 0.6624, 0.09307, 0.6658, 0.1185, 0.5563, 0.1569, 0.5606, 0.1635, 0.5226, 0.2335, 0.5104, 0.2152, 0.5895, 0.08216, 0.5835, 0.08036, 0.5869, 1.336e-07, 0.6038, 0.00505, 0.6104, 0.1135, 0.6081, 0.105, 0.6558, 0.06916, 0.6624, 0.09307, 0.5606, 0.1635, 0.5657, 0.1686, 0.5369, 0.2478, 0.5226, 0.2335, 0.5835, 0.08036, 0.5774, 0.08036, 0.5697, 0.0, 0.5869, 1.336e-07, 0.5657, 0.1686, 0.5714, 0.1721, 0.5528, 0.2577, 0.5369, 0.2478, 0.5774, 0.08036, 0.5714, 0.08216, 0.5528, 0.005049, 0.5697, 0.0, 0.5714, 0.1721, 0.5774, 0.1739, 0.5697, 0.2628, 0.5528, 0.2577, 0.5714, 0.08216, 0.5657, 0.08568, 0.5369, 0.01495, 0.5528, 0.005049, 0.5774, 0.1739, 0.5835, 0.1739, 0.5869, 0.2628, 0.5697, 0.2628, 0.5657, 0.08568, 0.5606, 0.0908, 0.5226, 0.02933, 0.5369, 0.01495, 0.5835, 0.1739, 0.5895, 0.1721, 0.6038, 0.2577, 0.5869, 0.2628, 0.5606, 0.0908, 0.5563, 0.09732, 0.5104, 0.04763, 0.5226, 0.02933, 0.5895, 0.1721, 0.5952, 0.1686, 0.6198, 0.2478, 0.6038, 0.2577, 0.5563, 0.09732, 0.5529, 0.105, 0.5008, 0.06916, 0.5104, 0.04763, 0.5952, 0.1686, 0.6003, 0.1635, 0.6341, 0.2335, 0.6198, 0.2478, 0.5529, 0.105, 0.5505, 0.1135, 0.4942, 0.09307, 0.5008, 0.06916, 0.6003, 0.1635, 0.6046, 0.1569, 0.6463, 0.2152, 0.6341, 0.2335, 0.5505, 0.1135, 0.5493, 0.1225, 0.4908, 0.1185, 0.4942, 0.09307, 0.6046, 0.1569, 0.6081, 0.1493, 0.6558, 0.1936, 0.6463, 0.2152, 0.1554, 0.9524, 0.1432, 0.9707, 0.1289, 0.985, 0.113, 0.995, 0.0961, 1.0, 0.07887, 1.0, 0.06196, 0.995, 0.04604, 0.985, 0.03172, 0.9707, 0.01953, 0.9524, 0.009957, 0.9308, 0.003362, 0.9069, 0.0, 0.8815, 2.426e-08, 0.8557, 0.003362, 0.8303, 0.009956, 0.8064, 0.01953, 0.7848, 0.03172, 0.7665, 0.04604, 0.7522, 0.06196, 0.7423, 0.07887, 0.7372, 0.0961, 0.7372, 0.113, 0.7423, 0.1289, 0.7522, 0.1432, 0.7665, 0.1554, 0.7848, 0.165, 0.8064, 0.1716, 0.8303, 0.175, 0.8557, 0.175, 0.8815, 0.1716, 0.9069, 0.165, 0.9308, 0.3048, 0.4818, 0.3046, 0.5039, 0.277, 0.5051, 0.2772, 0.4831, 0.277, 0.4598, 0.277, 0.4818, 0.2494, 0.4831, 0.2494, 0.4611, 0.3048, 0.4598, 0.3048, 0.4818, 0.2772, 0.4831, 0.2772, 0.4611, 0.277, 0.4818, 0.2768, 0.5039, 0.2492, 0.5051, 0.2494, 0.4831, 0.2455, 0.5345, 0.2455, 0.4939, 0.2492, 0.4935, 0.2492, 0.5343, 0.2455, 0.452, 0.2455, 0.4105, 0.2492, 0.4107, 0.2492, 0.4524, 0.4064, 0.571, 0.4078, 0.5491, 0.4116, 0.549, 0.4101, 0.571, 0.2455, 0.4935, 0.2455, 0.4528, 0.2492, 0.4524, 0.2492, 0.4932, 0.411, 0.5268, 0.4124, 0.5049, 0.4162, 0.5048, 0.4147, 0.5268, 0.2492, 0.369, 0.2492, 0.4105, 0.2455, 0.4103, 0.2455, 0.3686, 0.3323, 0.3686, 0.3323, 0.3907, 0.3046, 0.3928, 0.3046, 0.3707, 0.3046, 0.3907, 0.3045, 0.4128, 0.2768, 0.4149, 0.2769, 0.3928, 0.3323, 0.3907, 0.3323, 0.4128, 0.3046, 0.4149, 0.3046, 0.3928, 0.3046, 0.3686, 0.3046, 0.3907, 0.2769, 0.3928, 0.2769, 0.3707, 0.389, 0.5488, 0.3876, 0.5269, 0.3926, 0.5269, 0.394, 0.549, 0.2773, 0.6268, 0.2771, 0.5855, 0.2823, 0.5856, 0.2823, 0.6269, 0.4058, 0.5268, 0.4072, 0.5049, 0.411, 0.5048, 0.4095, 0.5268, 0.411, 0.5489, 0.4072, 0.5487, 0.2875, 0.6266, 0.2878, 0.5857, 0.2928, 0.5855, 0.2928, 0.6265, 0.3175, 0.5928, 0.3161, 0.5709, 0.3175, 0.549, 0.3234, 0.549, 0.3219, 0.5709, 0.3234, 0.5928, 0.3047, 0.4598, 0.2775, 0.4594, 0.2775, 0.4376, 0.2768, 0.4156, 0.3041, 0.416, 0.3047, 0.438, 0.2492, 0.5051, 0.2765, 0.5055, 0.2771, 0.5275, 0.2771, 0.5493, 0.2499, 0.5489, 0.2499, 0.5271, 0.2497, 0.458, 0.2497, 0.458, 0.2497, 0.436, 0.2492, 0.4142, 0.2492, 0.4142, 0.2764, 0.416, 0.2768, 0.4378, 0.2768, 0.4598, 0.2492, 0.3686, 0.2492, 0.3686, 0.2764, 0.3704, 0.2768, 0.3922, 0.2768, 0.4142, 0.2497, 0.4124, 0.2497, 0.4124, 0.2497, 0.3904, 0.4005, 0.5898, 0.4005, 0.549, 0.4064, 0.549, 0.4064, 0.5897, 0.3087, 0.5709, 0.3102, 0.549, 0.3161, 0.549, 0.3146, 0.5709, 0.3161, 0.5928, 0.3102, 0.5928, 0.3999, 0.5048, 0.3999, 0.5461, 0.394, 0.5461, 0.394, 0.5048, 0.4058, 0.5048, 0.4058, 0.5456, 0.3999, 0.5456, 0.3999, 0.5048, 0.262, 0.5713, 0.2634, 0.5493, 0.2684, 0.5493, 0.2669, 0.5713, 0.2684, 0.5932, 0.2634, 0.5932, 0.3873, 0.5709, 0.3888, 0.549, 0.3946, 0.549, 0.3932, 0.5709, 0.3946, 0.5928, 0.3888, 0.5928, 0.3599, 0.5928, 0.3325, 0.5928, 0.3325, 0.5708, 0.3324, 0.5489, 0.3599, 0.5489, 0.36, 0.5708, 0.3876, 0.549, 0.3601, 0.549, 0.36, 0.5271, 0.3601, 0.5051, 0.3876, 0.5051, 0.3875, 0.5271, 0.36, 0.527, 0.3599, 0.5489, 0.3326, 0.5489, 0.3328, 0.527, 0.332, 0.4156, 0.3323, 0.4374, 0.305, 0.4374, 0.3047, 0.4156, 0.3597, 0.5051, 0.36, 0.527, 0.3328, 0.527, 0.3324, 0.5051, 0.3323, 0.4374, 0.3321, 0.4594, 0.3049, 0.4594, 0.305, 0.4374, 0.2556, 0.5713, 0.2542, 0.5932, 0.2492, 0.5932, 0.2507, 0.5713, 0.2977, 0.5855, 0.2977, 0.6269, 0.2928, 0.627, 0.2928, 0.5855, 0.2847, 0.7499, 0.2969, 0.7622, 0.2969, 0.7622, 0.3072, 0.7777, 0.3072, 0.7777, 0.3072, 0.7777, 0.3072, 0.7777, 0.3154, 0.7961, 0.3154, 0.7961, 0.321, 0.8164, 0.321, 0.8164, 0.321, 0.8164, 0.321, 0.8164, 0.3239, 0.838, 0.3239, 0.838, 0.3239, 0.86, 0.3239, 0.86, 0.3154, 0.902, 0.3154, 0.902, 0.3072, 0.9203, 0.3072, 0.9203, 0.2969, 0.9359, 0.2969, 0.9359, 0.2847, 0.9481, 0.2847, 0.9481, 0.2711, 0.9565, 0.2711, 0.9565, 0.2567, 0.9608, 0.2567, 0.9608, 0.2421, 0.9608, 0.2277, 0.9565, 0.2277, 0.9565, 0.2141, 0.9481, 0.2141, 0.9481, 0.202, 0.9359, 0.202, 0.9359, 0.1916, 0.9203, 0.1916, 0.9203, 0.1834, 0.902, 0.1834, 0.902, 0.1778, 0.8816, 0.1778, 0.8816, 0.175, 0.86, 0.175, 0.86, 0.175, 0.838, 0.175, 0.838, 0.1778, 0.8164, 0.1778, 0.8164, 0.1834, 0.7961, 0.1834, 0.7961, 0.1916, 0.7777, 0.1916, 0.7777, 0.202, 0.7622, 0.202, 0.7622, 0.2141, 0.7499, 0.2141, 0.7499, 0.2277, 0.7415, 0.2277, 0.7415, 0.2421, 0.7372, 0.2421, 0.7372, 0.2567, 0.7372, 0.2711, 0.7415, 0.2711, 0.7415, 0.2847, 0.7499, 0.2542, 0.5493, 0.2556, 0.5713, 0.2507, 0.5713, 0.2492, 0.5493, 0.2733, 0.5493, 0.2747, 0.5713, 0.2698, 0.5713, 0.2684, 0.5493, 0.4165, 0.5905, 0.4165, 0.631, 0.4116, 0.6309, 0.4116, 0.5904, 0.3324, 0.549, 0.3048, 0.549, 0.3048, 0.5271, 0.3048, 0.5051, 0.3324, 0.5051, 0.3324, 0.5271, 0.2771, 0.5051, 0.3047, 0.5051, 0.3048, 0.5271, 0.3047, 0.549, 0.2771, 0.549, 0.2771, 0.5271, 0.321, 0.8164, 0.321, 0.8164, 0.3164, 0.8202, 0.3108, 0.7997, 0.3026, 0.7813, 0.3072, 0.7777, 0.3072, 0.7777, 0.3154, 0.7961])
me_cylinder.materials.append(mat_wood)
me_cylinder.materials.append(mat_gold)
me_cylinder.materials.append(mat_candle)
me_cylinder.use_remesh_preserve_volume = False
me_cylinder.use_remesh_preserve_attributes = False
me_cylinder.use_mirror_vertex_groups = False
me_cylinder.update()

# ---- objects
ob_cylinder = bpy.data.objects.new('Cylinder', me_cylinder)

# ---- transforms, parenting, visibility, modifiers, constraints
ob_cylinder.location = (0.01633, -6.788e-05, 0.2084)
ob_cylinder.scale = (0.08419, 0.08419, -0.4035)
ob_cylinder.lineart.crease_threshold = 0.0

# ---- collection membership
col_collection_1.objects.link(ob_cylinder)

# ---- scene / render settings (as saved in the file)
scene.frame_start = 1; scene.frame_end = 250; scene.frame_set(1)
scene.render.engine = 'BLENDER_EEVEE_NEXT'
scene.render.resolution_percentage = 50
scene.render.dither_intensity = 0.0
scene.cycles.use_denoising = False
scene.cycles.samples = 128
scene.cycles.sampling_pattern = 'TABULATED_SOBOL'
scene.cycles.light_sampling_threshold = 0.0
scene.cycles.use_adaptive_sampling = False
scene.cycles.use_light_tree = False
scene.cycles.blur_glossy = 0.0
scene.cycles.sample_clamp_indirect = 0.0
scene.view_settings.view_transform = 'Standard'
bpy.context.view_layer.update()

# ---- added for rendering (the .blend has no active camera and no usable light): camera, sun
cam_auto = bpy.data.cameras.new('AutoCamera')
cam_auto.lens = 50.0
cam_auto.sensor_width = 36.0
cam_auto.clip_end = 1000.0
ob_auto_camera = bpy.data.objects.new('AutoCamera', cam_auto)
scene.collection.objects.link(ob_auto_camera)
ob_auto_camera.location = (1.81267, -2.17528, 1.70134)
ob_auto_camera.rotation_euler = (1.09748, -7.21219e-08, 0.694738)
scene.camera = ob_auto_camera
light_auto_sun = bpy.data.lights.new('AutoSun', 'SUN')
light_auto_sun.energy = 3.0
light_auto_sun.angle = 0.0523599
ob_auto_sun = bpy.data.objects.new('AutoSun', light_auto_sun)
scene.collection.objects.link(ob_auto_sun)
ob_auto_sun.rotation_euler = (0.872665, 0.174533, 0.523599)
bpy.context.view_layer.update()
